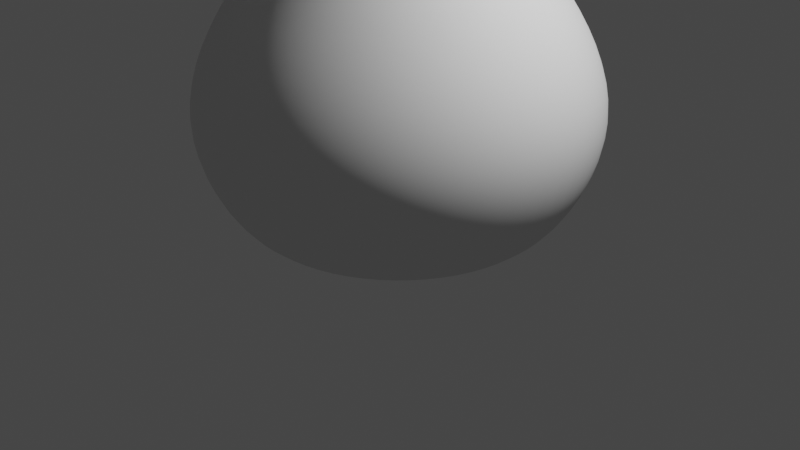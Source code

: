 # Source: mouse.blend  (saved by Blender 2.90.8; exported with 4.5.12 LTS)
import bpy
from mathutils import Matrix  # noqa: F401  (used for matrix-valued properties, if any)

bpy.ops.wm.read_factory_settings(use_empty=True)
scene = bpy.context.scene
scene.name = 'Scene'

# ---- collections
col_collection = bpy.data.collections.new('Collection'); scene.collection.children.link(col_collection)

# ---- world
world_world = bpy.data.worlds.new('World'); scene.world = world_world
world_world.use_nodes = True; world_world.node_tree.nodes.clear()
_N = world_world.node_tree.nodes; _L = world_world.node_tree.links
n0 = _N.new('ShaderNodeOutputWorld'); n0.name = 'World Output'; n0.location = (300, 300)
n1 = _N.new('ShaderNodeBackground'); n1.name = 'Background'; n1.location = (10, 300)
n1.inputs[0].default_value = (0.05088, 0.05088, 0.05088, 1.0)
_L.new(n1.outputs[0], n0.inputs[0])
n0.is_active_output = True
world_world.color = (0.05088, 0.05088, 0.05088)
world_world.use_sun_shadow = False
world_world.sun_shadow_jitter_overblur = 0.0

# ---- cameras
cam_camera = bpy.data.cameras.new('Camera')
cam_camera.clip_end = 100.0
cam_camera.ortho_scale = 7.314

# ---- lights
light_light = bpy.data.lights.new('Light', 'POINT')
light_light.transmission_factor = 0.0
light_light.energy = 1000.0
light_light.shadow_soft_size = 0.1
light_light.shadow_maximum_resolution = 0.006
light_light.use_absolute_resolution = True

# ---- meshes
me_sphere = bpy.data.meshes.new('Sphere')
me_sphere.from_pydata([(0.9239, -0.1464, -0.3536), (-0.7133, -0.2812, -0.7901), (0.9239, -0.2706, -0.2706), (0.9239, -0.3536, -0.1464), (0.7071, -0.6533, -0.2706), (0.3827, -0.8536, -0.3536), (-0.4522, -0.9729, -0.42), (-0.7766, -0.7726, -0.4298), (0.9239, -0.3827, 0.0), (0.7071, -0.7071, 2.384e-07), (-0.7766, -0.8264, -0.1592), (0.9239, -0.3536, 0.1464), (0.7071, -0.6533, 0.2706), (0.9239, -0.2706, 0.2706), (0.7071, -0.5, 0.5), (-0.6318, -0.7437, 0.2909), (0.9239, -0.1464, 0.3536), (0.7071, -0.2706, 0.6533), (-0.6642, -0.2988, 0.5192), (0.7071, -0.2706, -0.6533), (0.7071, -0.5, -0.5), (0.3827, -0.6533, -0.6533), (0.5597, -0.2262, -0.7619), (-0.5597, -0.2262, -0.8557), (0.4851, -0.4091, -0.7247), (0.2758, -0.5238, -0.7624), (-0.02164, -0.6012, -0.783), (-0.297, -0.5601, -0.7944), (-0.4928, -0.4224, -0.8011), (0.2177, -0.09019, -2.114), (-0.2177, -0.09019, -2.114), (0.1667, -0.1667, -2.114), (0.09019, -0.2177, -2.114), (5.811e-07, -0.2357, -2.114), (-0.09019, -0.2177, -2.114), (-0.1666, -0.1667, -2.114), (0.4193, -0.1949, -0.83), (0.1829, -0.07578, -1.163), (0.3011, -0.1353, -0.9008), (0.2146, -0.09173, -1.023), (0.14, -0.14, -1.163), (0.3465, -0.3071, -0.8347), (0.1677, -0.1624, -1.023), (0.2433, -0.2236, -0.9031), (0.2107, -0.3983, -0.8321), (0.07578, -0.1829, -1.163), (0.1432, -0.2906, -0.9018), (0.09385, -0.2118, -1.023), (-0.00366, -0.4465, -0.8317), (9.645e-08, -0.198, -1.163), (-2.189e-08, -0.3191, -0.9009), (2.934e-08, -0.2305, -1.023), (-0.2124, -0.4013, -0.85), (-0.07578, -0.1829, -1.163), (-0.1432, -0.2906, -0.9097), (-0.09385, -0.2118, -1.024), (-0.3465, -0.3071, -0.8759), (-0.14, -0.14, -1.163), (-0.2433, -0.2236, -0.9231), (-0.1677, -0.1624, -1.027), (-0.1829, -0.07578, -1.164), (-0.4193, -0.1949, -0.8879), (-0.2146, -0.09173, -1.031), (-0.3011, -0.1353, -0.931), (0.3827, -0.9239, 2.682e-07), (-0.4522, -1.043, -0.06642), (0.1194, -1.445, 1.446), (-0.3827, -0.6534, 0.6114), (0.3827, -0.6533, 0.6533), (0.3827, -0.8536, 0.3536), (0.3827, -0.3536, 0.8536), (0.0, -0.3827, 0.9239), (-0.6361, -0.5301, 0.4674), (2.98e-08, -0.4448, 1.446), (2.98e-08, -0.5209, 1.063), (-0.01256, -1.084, 0.5176), (0.0, -1.445, 0.4459), (0.0, -1.828, 0.522), (0.0, -2.152, 0.7388), (2.98e-08, -2.369, 1.063), (2.98e-08, -2.445, 1.446), (2.98e-08, -2.369, 1.829), (2.98e-08, -2.152, 2.153), (2.98e-08, -1.828, 2.37), (2.98e-08, -1.445, 2.446), (2.98e-08, -1.062, 2.37), (2.98e-08, -0.7377, 2.153), (2.98e-08, -0.5209, 1.829), (-0.2599, -0.8448, 0.4602), (-0.1596, -0.8925, 0.5411), (-0.1907, -0.8347, 0.5231), (-0.1528, -0.7102, 0.7051), (-0.2661, -0.662, 0.6389), (-0.2011, -0.6808, 0.6682), (0.1375, -0.8668, 0.5504), (0.2342, -0.8021, 0.4872), (0.1715, -0.8065, 0.5378), (0.2661, -0.662, 0.662), (0.1528, -0.7098, 0.7108), (0.2011, -0.6806, 0.681), (0.1424, -0.5498, 0.8634), (0.2347, -0.4872, 0.8015), (0.1734, -0.5376, 0.8051), (-1.89e-09, -0.4752, 0.8501), (0.0005324, -0.533, 0.8963), (0.0002225, -0.518, 0.8446), (-0.2346, -0.4873, 0.7834), (-0.1401, -0.5509, 0.8597), (-0.1725, -0.538, 0.7964), (-0.02287, -0.8893, 0.4671), (-0.01543, -0.9217, 0.5281), (-0.01605, -0.8718, 0.5125), (-0.08788, -0.6252, 1.446), (-0.1194, -0.5931, 1.446), (-0.1194, -0.6579, 1.12), (-0.08788, -0.6876, 1.132), (-0.1194, -0.8426, 0.8437), (-0.08788, -0.8653, 0.8664), (-0.1197, -1.119, 0.6589), (-0.08788, -1.131, 0.6887), (-0.1194, -1.445, 0.5942), (-0.08788, -1.445, 0.6263), (-0.1194, -1.771, 0.659), (-0.08788, -1.758, 0.6887), (-0.1194, -2.047, 0.8437), (-0.08788, -2.024, 0.8664), (-0.1194, -2.232, 1.12), (-0.08788, -2.202, 1.132), (-0.1194, -2.297, 1.446), (-0.08788, -2.264, 1.446), (-0.1194, -2.232, 1.772), (-0.08788, -2.202, 1.76), (-0.1194, -2.047, 2.048), (-0.08788, -2.024, 2.025), (-0.1194, -1.771, 2.233), (-0.08788, -1.758, 2.203), (-0.1194, -1.445, 2.298), (-0.08788, -1.445, 2.266), (-0.1194, -1.119, 2.233), (-0.08788, -1.131, 2.203), (-0.1194, -0.8426, 2.048), (-0.08788, -0.8653, 2.025), (-0.1194, -0.6579, 1.772), (-0.08788, -0.6876, 1.76), (-0.1194, -0.477, 1.446), (-0.08788, -0.4448, 1.446), (-0.1077, -0.5291, 0.984), (-0.1194, -0.5506, 1.076), (0.1194, -0.5506, 1.076), (0.131, -0.5432, 0.9909), (0.08788, -0.4448, 1.446), (0.1194, -0.477, 1.446), (-0.1311, -0.743, 0.7434), (-0.1222, -0.7907, 0.7918), (0.1223, -0.8021, 0.803), (0.1298, -0.751, 0.7504), (-0.1486, -1.02, 0.5381), (-0.1315, -1.095, 0.5475), (0.1174, -1.078, 0.551), (0.1012, -0.9939, 0.5277), (-0.08788, -1.445, 0.4459), (-0.1194, -1.445, 0.4781), (0.1194, -1.445, 0.4781), (0.08788, -1.445, 0.4459), (-0.08788, -1.828, 0.522), (-0.1194, -1.815, 0.5517), (0.1194, -1.815, 0.5517), (0.08788, -1.828, 0.522), (-0.08788, -2.152, 0.7388), (-0.1194, -2.129, 0.7615), (0.1194, -2.129, 0.7615), (0.08788, -2.152, 0.7388), (-0.08788, -2.369, 1.063), (-0.1194, -2.339, 1.076), (0.1194, -2.339, 1.076), (0.08788, -2.369, 1.063), (-0.08788, -2.445, 1.446), (-0.1194, -2.413, 1.446), (0.1194, -2.413, 1.446), (0.08788, -2.445, 1.446), (-0.08788, -2.369, 1.829), (-0.1194, -2.339, 1.816), (0.1194, -2.339, 1.816), (0.08788, -2.369, 1.829), (-0.08788, -2.152, 2.153), (-0.1194, -2.129, 2.13), (0.1194, -2.129, 2.13), (0.08788, -2.152, 2.153), (-0.08788, -1.828, 2.37), (-0.1194, -1.815, 2.34), (0.1194, -1.815, 2.34), (0.08788, -1.828, 2.37), (-0.08788, -1.445, 2.446), (-0.1194, -1.445, 2.414), (0.1194, -1.445, 2.414), (0.08788, -1.445, 2.446), (-0.08788, -1.062, 2.37), (-0.1194, -1.074, 2.34), (0.1194, -1.074, 2.34), (0.08788, -1.062, 2.37), (-0.08788, -0.7377, 2.153), (-0.1194, -0.7604, 2.13), (0.1194, -0.7604, 2.13), (0.08788, -0.7377, 2.153), (-0.08788, -0.5209, 1.829), (-0.1194, -0.5506, 1.816), (0.1194, -0.5506, 1.816), (0.08788, -0.5209, 1.829), (0.01592, -0.6252, 1.446), (0.01592, -0.6876, 1.132), (0.01592, -0.8653, 0.8664), (0.01592, -1.131, 0.6887), (0.01592, -1.445, 0.6263), (0.01592, -1.758, 0.6887), (0.01592, -2.024, 0.8664), (0.01592, -2.202, 1.132), (0.01592, -2.264, 1.446), (0.01592, -2.202, 1.76), (0.04744, -1.445, 1.446), (0.01592, -2.024, 2.025), (0.01592, -1.758, 2.203), (0.01592, -1.445, 2.266), (0.01592, -1.131, 2.203), (0.01592, -0.8653, 2.025), (0.01592, -0.6876, 1.76), (0.04744, -0.7173, 1.145), (0.04744, -0.6574, 1.446), (0.04744, -0.888, 0.8891), (0.04744, -1.143, 0.7184), (0.04744, -1.445, 0.6585), (0.04744, -1.746, 0.7184), (0.04744, -2.002, 0.8891), (0.04744, -2.172, 1.145), (0.04744, -2.232, 1.446), (0.04744, -2.172, 1.747), (0.04744, -2.002, 2.003), (0.04744, -1.746, 2.173), (0.04744, -1.445, 2.233), (0.04744, -1.143, 2.173), (0.04744, -0.888, 2.003), (0.04744, -0.7173, 1.747), (-1.038, -0.1772, -0.549), (-1.075, -0.448, -0.355), (-1.075, -0.4768, -0.2085), (-1.042, -0.3081, 0.07372), (-0.7797, -0.3815, 0.3815), (-0.04454, -0.7836, -0.7228), (-0.4377, -0.7478, -0.7146), (-0.7621, -0.5944, -0.6541), (-1.064, -0.3468, -0.4754), (-0.05502, -1.018, -0.4021), (-0.05501, -1.094, -0.01944), (-0.6469, -0.6498, 0.2785), (-0.7408, -0.7283, 0.09576), (-0.7906, -0.5011, 0.1927), (-0.04014, -0.9928, 0.3685), (-1.108, -0.1409, -0.4773), (-1.121, -0.2638, -0.4158), (-1.13, -0.3447, -0.3192), (-1.131, -0.3692, -0.2019), (-1.123, -0.3338, -0.08203), (-1.11, -0.2442, 0.02201), (-1.098, -0.1249, 0.09249), (-0.4376, -0.9478, 0.2923), (-0.7229, -0.7841, 0.02106), (-1.068, -0.4357, -0.05961), (-0.95, -0.3417, 0.1673), (-0.4625, -0.6424, 0.5317), (-0.3827, -0.3536, 0.8117), (-0.6746, -0.1584, 0.555), (-1.022, -0.1496, 0.1637), (-0.5712, -0.8014, 0.2817), (-0.721, -0.6002, 0.1965), (-0.9428, -0.4774, 0.0769), (-0.8149, -0.4105, 0.2693), (-0.6118, -0.6207, 0.3908), (-0.4693, -0.426, 0.6755), (-0.7057, -0.431, 0.4636), (-0.8504, -0.2619, 0.3405), (-0.7621, -0.6509, 0.1856), (-0.8932, -0.4927, 0.1671), (-0.9144, -0.3925, 0.2646), (-0.5837, -0.6758, 0.4674), (-0.7315, -0.4318, 0.5347), (-0.6105, -0.5555, 0.582), (-0.8756, -0.3476, 0.3936), (-0.5625, -0.3562, 0.2946), (-0.6204, -0.3175, 0.2946), (-0.7571, -0.3175, 0.2946), (-0.8537, -0.4141, 0.2946), (-0.5238, -0.4193, 0.2684), (-0.5625, -0.3658, 0.2463), (-0.6204, -0.33, 0.2315), (-0.6888, -0.3175, 0.2263), (-0.7571, -0.33, 0.2315), (-0.815, -0.3658, 0.2463), (-0.8537, -0.4193, 0.2684), (-0.5238, -0.4341, 0.2463), (-0.5625, -0.3932, 0.2053), (-0.6204, -0.3658, 0.178), (-0.6888, -0.3562, 0.1683), (-0.7571, -0.3658, 0.178), (-0.815, -0.3932, 0.2053), (-0.8537, -0.4341, 0.2463), (-0.5238, -0.4563, 0.2315), (-0.5625, -0.4341, 0.178), (-0.6204, -0.4193, 0.1422), (-0.6888, -0.4141, 0.1296), (-0.7571, -0.4193, 0.1422), (-0.815, -0.4341, 0.178), (-0.8537, -0.4563, 0.2315), (-0.5238, -0.4824, 0.2263), (-0.5625, -0.4824, 0.1683), (-0.6204, -0.4824, 0.1296), (-0.6888, -0.4824, 0.116), (-0.7571, -0.4824, 0.1296), (-0.815, -0.4824, 0.1683), (-0.8537, -0.4824, 0.2263), (-0.5238, -0.5086, 0.2315), (-0.5625, -0.5307, 0.178), (-0.6204, -0.5456, 0.1422), (-0.6888, -0.5508, 0.1296), (-0.7571, -0.5456, 0.1422), (-0.815, -0.5307, 0.178), (-0.8537, -0.5086, 0.2315), (-0.5238, -0.5307, 0.2463), (-0.5625, -0.5717, 0.2053), (-0.6204, -0.5991, 0.178), (-0.6888, -0.6087, 0.1683), (-0.7571, -0.5991, 0.178), (-0.815, -0.5717, 0.2053), (-0.8537, -0.5307, 0.2463), (-0.5238, -0.5456, 0.2684), (-0.5625, -0.5991, 0.2463), (-0.6204, -0.6348, 0.2315), (-0.6888, -0.6474, 0.2263), (-0.7571, -0.6348, 0.2315), (-0.815, -0.5991, 0.2463), (-0.8537, -0.5456, 0.2684), (-0.5238, -0.5508, 0.2946), (-0.5625, -0.6087, 0.2946), (-0.6204, -0.6474, 0.2946), (-0.6888, -0.661, 0.2946), (-0.7571, -0.6474, 0.2946), (-0.815, -0.6087, 0.2946), (-0.8537, -0.5508, 0.2946), (-0.5238, -0.5456, 0.3207), (-0.5625, -0.5991, 0.3429), (-0.6204, -0.6348, 0.3577), (-0.6888, -0.6474, 0.3629), (-0.7571, -0.6348, 0.3577), (-0.815, -0.5991, 0.3429), (-0.8537, -0.5456, 0.3207), (-0.5238, -0.5307, 0.3429), (-0.5625, -0.5717, 0.3839), (-0.6204, -0.5991, 0.4112), (-0.6888, -0.6087, 0.4208), (-0.7571, -0.5991, 0.4112), (-0.815, -0.5717, 0.3839), (-0.8537, -0.5307, 0.3429), (-0.5238, -0.5086, 0.3577), (-0.5625, -0.5307, 0.4112), (-0.6204, -0.5456, 0.447), (-0.6888, -0.5508, 0.4595), (-0.7571, -0.5456, 0.447), (-0.815, -0.5307, 0.4112), (-0.8537, -0.5086, 0.3577), (-0.5238, -0.4824, 0.3629), (-0.5625, -0.4824, 0.4208), (-0.6204, -0.4824, 0.4595), (-0.6888, -0.4824, 0.4731), (-0.7571, -0.4824, 0.4595), (-0.815, -0.4824, 0.4208), (-0.8537, -0.4824, 0.3629), (-0.5238, -0.4563, 0.3577), (-0.5625, -0.4341, 0.4112), (-0.6204, -0.4193, 0.447), (-0.6888, -0.4141, 0.4595), (-0.7571, -0.4193, 0.447), (-0.815, -0.4341, 0.4112), (-0.8537, -0.4563, 0.3577), (-0.5238, -0.4341, 0.3429), (-0.5625, -0.3932, 0.3839), (-0.6204, -0.3658, 0.4112), (-0.6888, -0.3562, 0.4208), (-0.7571, -0.3658, 0.4112), (-0.815, -0.3932, 0.3839), (-0.8537, -0.4341, 0.3429), (-0.5238, -0.4193, 0.3207), (-0.5625, -0.3658, 0.3429), (-0.6204, -0.33, 0.3577), (-0.6888, -0.3175, 0.3629), (-0.7571, -0.33, 0.3577), (-0.815, -0.3658, 0.3429), (-0.8537, -0.4193, 0.3207), (-0.5102, -0.4824, 0.2946), (-0.5238, -0.4141, 0.2946), (-0.6888, -0.3039, 0.2946), (-0.815, -0.3562, 0.2946), (-0.8673, -0.4824, 0.2946), (-1.181, -0.09172, -0.3917), (-1.189, -0.1776, -0.348), (-1.193, -0.2309, -0.2786), (-1.193, -0.2477, -0.1953), (-1.191, -0.2271, -0.1113), (-1.182, -0.1645, -0.03797), (-1.176, -0.08322, 0.01093), (-1.244, -0.08232, -0.2854), (-1.282, -0.06125, -0.2671), (-1.261, -0.07859, -0.2792), (-1.274, -0.07088, -0.2733), (-1.251, -0.09892, -0.2633), (-1.291, -0.07534, -0.2531), (-1.27, -0.09557, -0.2654), (-1.284, -0.08694, -0.2617), (-1.251, -0.1332, -0.2346), (-1.27, -0.1308, -0.236), (-1.284, -0.1205, -0.2339), (-1.245, -0.1985, -0.1948), (-1.293, -0.1251, -0.1828), (-1.264, -0.1981, -0.1952), (-1.279, -0.1854, -0.1951), (-1.245, -0.1837, -0.1342), (-1.294, -0.1237, -0.1377), (-1.263, -0.183, -0.1329), (-1.278, -0.1712, -0.1355), (-1.238, -0.1363, -0.07862), (-1.256, -0.1342, -0.07577), (-1.271, -0.1247, -0.08077), (-1.233, -0.0733, -0.04074), (-1.275, -0.05483, -0.05879), (-1.251, -0.06951, -0.03682), (-1.266, -0.06275, -0.04343), (-1.205, -0.08463, -0.3287), (-1.227, -0.084, -0.2923), (-1.217, -0.08427, -0.3054), (-1.223, -0.1007, -0.2579), (-1.227, -0.09926, -0.257), (-1.225, -0.09969, -0.2569), (-1.224, -0.1326, -0.2312), (-1.227, -0.1308, -0.2307), (-1.225, -0.1312, -0.2306), (-1.218, -0.193, -0.194), (-1.222, -0.191, -0.194), (-1.22, -0.1912, -0.194), (-1.217, -0.1791, -0.1373), (-1.221, -0.1773, -0.1382), (-1.219, -0.1775, -0.1382), (-1.211, -0.1349, -0.08561), (-1.215, -0.1336, -0.08705), (-1.213, -0.1339, -0.08708), (-1.206, -0.07634, -0.05046), (-1.211, -0.07568, -0.05219), (-1.208, -0.07599, -0.05229), (-1.297, -0.0163, -0.1862), (-1.286, -0.1639, -0.1945), (-1.291, -0.1052, -0.2287), (-1.285, -0.1517, -0.1413), (-1.279, -0.1102, -0.09226), (-1.297, -0.01487, -0.1411), (-1.294, -0.09424, -0.2156), (-1.295, -0.09078, -0.1068), (-1.296, -0.04572, -0.1082), (-1.296, -0.04918, -0.2171), (-1.233, -0.06807, -0.1619), (-1.232, -0.111, -0.1781), (-1.233, -0.08697, -0.2037), (-1.232, -0.1099, -0.143), (-1.233, -0.08428, -0.1189), (-1.234, -0.04917, -0.12), (-1.234, -0.05186, -0.2048), (-1.235, -0.02513, -0.1457), (-1.235, -0.02625, -0.1808), (-1.294, -0.05301, -0.2068), (-1.293, -0.08964, -0.2056), (-1.293, -0.08683, -0.1171), (-1.294, -0.0502, -0.1183), (-1.292, -0.1147, -0.1789), (-1.292, -0.1136, -0.1422), (-1.295, -0.02512, -0.145), (-1.295, -0.02629, -0.1817), (5.946e-07, 0.0, -6.487), (0.9239, 0.0, -0.3827), (-0.7071, 0.0, -0.8417), (0.9239, 0.0, 0.3827), (0.7071, 0.0, 0.7071), (0.3827, 0.0, 0.9239), (0.0, 0.0, 1.0), (-0.3827, 0.0, 0.882), (-0.7071, 0.0, 0.5725), (1.0, 0.0, 0.0), (0.7071, 0.0, -0.7071), (-0.5801, 0.0, -0.8762), (0.5801, 0.0, -0.7741), (-0.2357, 0.0, -2.114), (0.2357, 0.0, -2.114), (0.4565, 0.0, -0.8251), (0.198, 0.0, -1.163), (0.3272, 0.0, -0.8983), (0.2326, 0.0, -1.022), (-0.198, 0.0, -1.164), (-0.4565, 0.0, -0.8958), (-0.2326, 0.0, -1.033), (-0.3272, 0.0, -0.9352), (-1.021, 0.0, -0.5721), (-1.02, 0.0, 0.1935), (-1.099, 0.0, -0.4952), (-1.096, 0.0, 0.1148), (-0.5625, 0.3562, 0.2946), (-0.6204, 0.3175, 0.2946), (-0.7571, 0.3175, 0.2946), (-0.8537, 0.4141, 0.2946), (-0.5238, 0.4193, 0.2684), (-0.5625, 0.3658, 0.2463), (-0.6204, 0.33, 0.2315), (-0.6888, 0.3175, 0.2263), (-0.7571, 0.33, 0.2315), (-0.815, 0.3658, 0.2463), (-0.8537, 0.4193, 0.2684), (-0.5238, 0.4341, 0.2463), (-0.5625, 0.3932, 0.2053), (-0.6204, 0.3658, 0.178), (-0.6888, 0.3562, 0.1683), (-0.7571, 0.3658, 0.178), (-0.815, 0.3932, 0.2053), (-0.8537, 0.4341, 0.2463), (-0.5238, 0.4563, 0.2315), (-0.5625, 0.4341, 0.178), (-0.6204, 0.4193, 0.1422), (-0.6888, 0.4141, 0.1296), (-0.7571, 0.4193, 0.1422), (-0.815, 0.4341, 0.178), (-0.8537, 0.4563, 0.2315), (-0.5238, 0.4824, 0.2263), (-0.5625, 0.4824, 0.1683), (-0.6204, 0.4824, 0.1296), (-0.6888, 0.4824, 0.116), (-0.7571, 0.4824, 0.1296), (-0.815, 0.4824, 0.1683), (-0.8537, 0.4824, 0.2263), (-0.5238, 0.5086, 0.2315), (-0.5625, 0.5307, 0.178), (-0.6204, 0.5456, 0.1422), (-0.6888, 0.5508, 0.1296), (-0.7571, 0.5456, 0.1422), (-0.815, 0.5307, 0.178), (-0.8537, 0.5086, 0.2315), (-0.5238, 0.5307, 0.2463), (-0.5625, 0.5717, 0.2053), (-0.6204, 0.5991, 0.178), (-0.6888, 0.6087, 0.1683), (-0.7571, 0.5991, 0.178), (-0.815, 0.5717, 0.2053), (-0.8537, 0.5307, 0.2463), (-0.5238, 0.5456, 0.2684), (-0.5625, 0.5991, 0.2463), (-0.6204, 0.6348, 0.2315), (-0.6888, 0.6474, 0.2263), (-0.7571, 0.6348, 0.2315), (-0.815, 0.5991, 0.2463), (-0.8537, 0.5456, 0.2684), (-0.5238, 0.5508, 0.2946), (-0.5625, 0.6087, 0.2946), (-0.6204, 0.6474, 0.2946), (-0.6888, 0.661, 0.2946), (-0.7571, 0.6474, 0.2946), (-0.815, 0.6087, 0.2946), (-0.8537, 0.5508, 0.2946), (-0.5238, 0.5456, 0.3207), (-0.5625, 0.5991, 0.3429), (-0.6204, 0.6348, 0.3577), (-0.6888, 0.6474, 0.3629), (-0.7571, 0.6348, 0.3577), (-0.815, 0.5991, 0.3429), (-0.8537, 0.5456, 0.3207), (-0.5238, 0.5307, 0.3429), (-0.5625, 0.5717, 0.3839), (-0.6204, 0.5991, 0.4112), (-0.6888, 0.6087, 0.4208), (-0.7571, 0.5991, 0.4112), (-0.815, 0.5717, 0.3839), (-0.8537, 0.5307, 0.3429), (-0.5238, 0.5086, 0.3577), (-0.5625, 0.5307, 0.4112), (-0.6204, 0.5456, 0.447), (-0.6888, 0.5508, 0.4595), (-0.7571, 0.5456, 0.447), (-0.815, 0.5307, 0.4112), (-0.8537, 0.5086, 0.3577), (-0.5238, 0.4824, 0.3629), (-0.5625, 0.4824, 0.4208), (-0.6204, 0.4824, 0.4595), (-0.6888, 0.4824, 0.4731), (-0.7571, 0.4824, 0.4595), (-0.815, 0.4824, 0.4208), (-0.8537, 0.4824, 0.3629), (-0.5238, 0.4563, 0.3577), (-0.5625, 0.4341, 0.4112), (-0.6204, 0.4193, 0.447), (-0.6888, 0.4141, 0.4595), (-0.7571, 0.4193, 0.447), (-0.815, 0.4341, 0.4112), (-0.8537, 0.4563, 0.3577), (-0.5238, 0.4341, 0.3429), (-0.5625, 0.3932, 0.3839), (-0.6204, 0.3658, 0.4112), (-0.6888, 0.3562, 0.4208), (-0.7571, 0.3658, 0.4112), (-0.815, 0.3932, 0.3839), (-0.8537, 0.4341, 0.3429), (-0.5238, 0.4193, 0.3207), (-0.5625, 0.3658, 0.3429), (-0.6204, 0.33, 0.3577), (-0.6888, 0.3175, 0.3629), (-0.7571, 0.33, 0.3577), (-0.815, 0.3658, 0.3429), (-0.8537, 0.4193, 0.3207), (-0.5102, 0.4824, 0.2946), (-0.5238, 0.4141, 0.2946), (-0.6888, 0.3039, 0.2946), (-0.815, 0.3562, 0.2946), (-0.8673, 0.4824, 0.2946), (-1.175, 0.0, -0.4063), (-1.175, 0.0, 0.02725), (-1.241, 0.0, -0.2966), (-1.281, 0.0, -0.272), (-1.257, 0.0, -0.2866), (-1.271, 0.0, -0.2794), (-1.274, 0.0, -0.048), (-1.233, 0.0, -0.02853), (-1.266, 0.0, -0.03139), (-1.251, 0.0, -0.02427), (-1.199, 0.0, -0.3534), (-1.224, 0.0, -0.3103), (-1.212, 0.0, -0.3277), (-1.21, 0.0, -0.04097), (-1.206, 0.0, -0.03911), (-1.208, 0.0, -0.04108), (-1.291, 0.0, -0.1387), (-1.289, 0.0, -0.2563), (-1.285, 0.0, -0.09269), (-1.291, 0.0, -0.2164), (-1.291, 0.0, -0.1827), (0.2034, -0.491, -6.487), (0.3847, -0.9288, -6.487), (0.5806, -1.402, -6.476), (0.7375, -1.78, -5.909), (0.8017, -1.935, -5.277), (0.7375, -1.78, -4.644), (0.5806, -1.402, -4.011), (0.3847, -0.9288, -3.379), (0.2034, -0.491, -2.746), (5.671e-07, -0.5314, -2.746), (5.446e-07, -1.005, -3.379), (5.203e-07, -1.517, -4.011), (5.008e-07, -1.927, -4.644), (4.929e-07, -2.095, -5.277), (5.008e-07, -1.927, -5.909), (5.203e-07, -1.517, -6.476), (5.446e-07, -1.005, -6.487), (5.671e-07, -0.5314, -6.487), (-0.491, -0.2034, -6.487), (-0.9288, -0.3847, -6.487), (-1.402, -0.5806, -6.476), (-1.78, -0.7375, -5.909), (-1.935, -0.8017, -5.277), (-1.78, -0.7375, -4.644), (-1.402, -0.5806, -4.011), (-0.9288, -0.3847, -3.379), (-0.491, -0.2034, -2.746), (-0.5314, 0.0, -2.746), (-1.005, 0.0, -3.379), (-1.517, 0.0, -4.011), (-1.927, 0.0, -4.644), (-2.095, 0.0, -5.277), (-1.927, 0.0, -5.909), (-1.517, 0.0, -6.476), (-1.005, 0.0, -6.487), (-0.5314, 0.0, -6.487), (-0.3758, -0.3758, -6.487), (-0.7109, -0.7109, -6.487), (-1.073, -1.073, -6.476), (-1.363, -1.363, -5.909), (-1.481, -1.481, -5.277), (-1.363, -1.363, -4.644), (-1.073, -1.073, -4.011), (-0.7109, -0.7109, -3.379), (-0.3758, -0.3758, -2.746), (-0.2034, -0.491, -2.746), (-0.3847, -0.9288, -3.379), (-0.5806, -1.402, -4.011), (-0.7375, -1.78, -4.644), (-0.8017, -1.935, -5.277), (-0.7375, -1.78, -5.909), (-0.5806, -1.402, -6.476), (-0.3847, -0.9288, -6.487), (-0.2034, -0.491, -6.487), (0.3758, -0.3758, -6.487), (0.7109, -0.7109, -6.487), (1.073, -1.073, -6.476), (1.363, -1.363, -5.909), (1.481, -1.481, -5.277), (1.363, -1.363, -4.644), (1.073, -1.073, -4.011), (0.7109, -0.7109, -3.379), (0.3758, -0.3758, -2.746), (0.5314, 0.0, -6.487), (1.005, 0.0, -6.487), (1.517, 0.0, -6.476), (1.927, 0.0, -5.909), (2.095, 0.0, -5.277), (1.927, 0.0, -4.644), (1.517, 0.0, -4.011), (1.005, 0.0, -3.379), (0.5314, 0.0, -2.746), (0.491, -0.2034, -2.746), (0.9288, -0.3847, -3.379), (1.402, -0.5806, -4.011), (1.78, -0.7375, -4.644), (1.935, -0.8017, -5.277), (1.78, -0.7375, -5.909), (1.402, -0.5806, -6.476), (0.9288, -0.3847, -6.487), (0.491, -0.2034, -6.487), (0.2177, -0.09019, -6.487), (0.2357, 0.0, -6.487), (-0.2357, 0.0, -6.487), (-0.2177, -0.09019, -6.487), (0.1667, -0.1667, -6.487), (0.09019, -0.2177, -6.487), (5.811e-07, -0.2357, -6.487), (-0.09019, -0.2177, -6.487), (-0.1666, -0.1667, -6.487), (0.1194, -0.6876, 1.132), (0.1194, -0.6252, 1.446), (0.1194, -0.8653, 0.8664), (0.1194, -1.131, 0.6887), (0.1194, -1.445, 0.6263), (0.1194, -1.758, 0.6887), (0.1194, -2.024, 0.8664), (0.1194, -2.202, 1.132), (0.1194, -2.264, 1.446), (0.1194, -2.202, 1.76), (0.1194, -2.024, 2.025), (0.1194, -1.758, 2.203), (0.1194, -1.445, 2.266), (0.1194, -1.131, 2.203), (0.1194, -0.8653, 2.025), (0.1194, -0.6876, 1.76), (0.04744, -0.8257, 1.189), (0.04744, -0.7747, 1.446), (0.04744, -0.971, 0.9721), (0.04744, -1.188, 0.8268), (0.04744, -1.445, 0.7758), (0.04744, -1.701, 0.8268), (0.04744, -1.919, 0.9721), (0.04744, -2.064, 1.189), (0.04744, -2.115, 1.446), (0.04744, -2.064, 1.702), (0.04744, -1.919, 1.92), (0.04744, -1.701, 2.065), (0.04744, -1.445, 2.116), (0.04744, -1.188, 2.065), (0.04744, -0.971, 1.92), (0.04744, -0.8257, 1.702), (0.1468, -0.3544, -2.43), (-0.3544, -0.1468, -2.43), (-0.2712, -0.2712, -2.43), (0.2712, -0.2712, -2.43), (0.3836, 0.0, -2.43), (5.741e-07, -0.3836, -2.43), (-0.3836, 0.0, -2.43), (-0.1468, -0.3544, -2.43), (0.3544, -0.1468, -2.43), (-0.5044, -0.8746, 0.287), (-0.7319, -0.7562, 0.05841), (-1.005, -0.4566, 0.008645), (-0.9958, -0.3249, 0.1205), (-0.4226, -0.6479, 0.5716), (-0.6694, -0.2286, 0.5371), (-0.426, -0.3898, 0.7436), (-0.936, -0.2057, 0.2521)], [], [(491, 482, 0, 19), (504, 483, 1, 241), (482, 490, 0), (256, 506, 504, 241), (241, 1, 248, 249), (0, 490, 2), (257, 256, 241, 249), (19, 0, 2, 20), (21, 20, 4, 5), (2, 490, 3), (258, 257, 249, 242), (246, 21, 5, 250), (20, 2, 3, 4), (249, 248, 7, 242), (7, 248, 247, 6), (259, 258, 242, 243), (7, 6, 65, 10), (250, 5, 64, 251), (4, 3, 8, 9), (6, 250, 251, 65), (65, 263, 264, 10), (5, 4, 9, 64), (3, 490, 8), (9, 8, 11, 12), (10, 264, 265, 243), (65, 251, 255, 263), (64, 9, 12, 69), (8, 490, 11), (260, 259, 243, 265), (245, 277, 283, 285), (69, 12, 14, 68), (11, 490, 13), (261, 260, 265, 244), (274, 245, 285, 281), (12, 11, 13, 14), (13, 490, 16), (262, 261, 244, 270), (72, 275, 282, 284), (14, 13, 16, 17), (272, 252, 275, 72, 277, 245, 274, 254), (68, 14, 17, 70), (269, 268, 488, 489), (71, 70, 486, 487), (17, 16, 484, 485), (270, 269, 489, 505), (268, 71, 487, 488), (70, 17, 485, 486), (16, 490, 484), (507, 262, 270, 505), (22, 493, 491, 19), (492, 23, 1, 483), (25, 24, 20, 21), (26, 25, 21, 246), (27, 26, 246, 247), (28, 27, 247, 248), (23, 28, 248, 1), (24, 22, 19, 20), (60, 500, 494, 30), (497, 37, 29, 495), (37, 40, 31, 29), (45, 49, 33, 32), (49, 53, 34, 33), (53, 57, 35, 34), (57, 60, 30, 35), (40, 45, 32, 31), (52, 48, 26, 27), (56, 52, 27, 28), (61, 56, 28, 23), (41, 36, 22, 24), (36, 496, 493, 22), (501, 61, 23, 492), (44, 41, 24, 25), (48, 44, 25, 26), (37, 497, 499, 39), (39, 499, 498, 38), (38, 498, 496, 36), (500, 60, 62, 502), (502, 62, 63, 503), (503, 63, 61, 501), (41, 44, 46, 43), (43, 46, 47, 42), (42, 47, 45, 40), (44, 48, 50, 46), (46, 50, 51, 47), (47, 51, 49, 45), (48, 52, 54, 50), (50, 54, 55, 51), (51, 55, 53, 49), (52, 56, 58, 54), (54, 58, 59, 55), (55, 59, 57, 53), (60, 57, 59, 62), (62, 59, 58, 63), (63, 58, 56, 61), (36, 41, 43, 38), (38, 43, 42, 39), (39, 42, 40, 37), (255, 251, 64, 69), (100, 104, 74, 149), (110, 94, 159, 75), (164, 77, 78, 168), (168, 78, 79, 172), (172, 79, 80, 176), (176, 80, 81, 180), (180, 81, 82, 184), (184, 82, 83, 188), (188, 83, 84, 192), (192, 84, 85, 196), (196, 85, 86, 200), (200, 86, 87, 204), (748, 734, 151, 206), (113, 142, 205, 144), (736, 737, 162, 158), (160, 76, 77, 164), (107, 91, 152, 146), (156, 75, 76, 160), (733, 735, 154, 148), (734, 733, 148, 151), (97, 95, 69, 68), (104, 107, 146, 74), (747, 748, 206, 202), (746, 747, 202, 198), (745, 746, 198, 194), (744, 745, 194, 190), (743, 744, 190, 186), (742, 743, 186, 182), (741, 742, 182, 178), (740, 741, 178, 174), (739, 740, 174, 170), (738, 739, 170, 166), (737, 738, 166, 162), (89, 110, 75, 156), (204, 87, 73, 145), (92, 106, 268, 67), (88, 92, 67, 263), (109, 88, 263, 255), (73, 150, 149, 74), (95, 109, 255, 69), (101, 97, 68, 70), (103, 101, 70, 71), (106, 103, 71, 268), (92, 88, 90, 93), (93, 90, 89, 91), (98, 94, 96, 99), (99, 96, 95, 97), (101, 103, 105, 102), (102, 105, 104, 100), (103, 106, 108, 105), (105, 108, 107, 104), (91, 107, 108, 93), (93, 108, 106, 92), (97, 101, 102, 99), (99, 102, 100, 98), (110, 89, 90, 111), (111, 90, 88, 109), (94, 110, 111, 96), (96, 111, 109, 95), (735, 736, 158, 154), (143, 112, 208, 224), (98, 100, 149, 155), (117, 119, 211, 210), (87, 207, 150, 73), (119, 121, 212, 211), (94, 98, 155, 159), (121, 123, 213, 212), (75, 159, 163, 76), (123, 125, 214, 213), (76, 163, 167, 77), (125, 127, 215, 214), (77, 167, 171, 78), (127, 129, 216, 215), (78, 171, 175, 79), (129, 131, 217, 216), (79, 175, 179, 80), (131, 133, 219, 217), (80, 179, 183, 81), (133, 135, 220, 219), (81, 183, 187, 82), (135, 137, 221, 220), (82, 187, 191, 83), (137, 139, 222, 221), (83, 191, 195, 84), (139, 141, 223, 222), (84, 195, 199, 85), (141, 143, 224, 223), (85, 199, 203, 86), (145, 73, 74, 146), (86, 203, 207, 87), (115, 117, 210, 209), (91, 89, 156, 152), (112, 115, 209, 208), (122, 120, 161, 165), (130, 128, 177, 181), (138, 136, 193, 197), (116, 114, 147, 153), (124, 122, 165, 169), (132, 130, 181, 185), (140, 138, 197, 201), (118, 116, 153, 157), (126, 124, 169, 173), (134, 132, 185, 189), (142, 140, 201, 205), (120, 118, 157, 161), (128, 126, 173, 177), (136, 134, 189, 193), (145, 146, 147, 144), (149, 150, 151, 148), (146, 152, 153, 147), (155, 149, 148, 154), (152, 156, 157, 153), (159, 155, 154, 158), (156, 160, 161, 157), (163, 159, 158, 162), (160, 164, 165, 161), (167, 163, 162, 166), (164, 168, 169, 165), (171, 167, 166, 170), (168, 172, 173, 169), (175, 171, 170, 174), (172, 176, 177, 173), (179, 175, 174, 178), (176, 180, 181, 177), (183, 179, 178, 182), (180, 184, 185, 181), (187, 183, 182, 186), (184, 188, 189, 185), (191, 187, 186, 190), (188, 192, 193, 189), (195, 191, 190, 194), (192, 196, 197, 193), (199, 195, 194, 198), (196, 200, 201, 197), (203, 199, 198, 202), (200, 204, 205, 201), (207, 203, 202, 206), (204, 145, 144, 205), (150, 207, 206, 151), (113, 114, 115, 112), (114, 116, 117, 115), (116, 118, 119, 117), (118, 120, 121, 119), (120, 122, 123, 121), (122, 124, 125, 123), (124, 126, 127, 125), (126, 128, 129, 127), (128, 130, 131, 129), (130, 132, 133, 131), (132, 134, 135, 133), (134, 136, 137, 135), (136, 138, 139, 137), (138, 140, 141, 139), (140, 142, 143, 141), (142, 113, 112, 143), (208, 209, 225, 226), (209, 210, 227, 225), (210, 211, 228, 227), (211, 212, 229, 228), (212, 213, 230, 229), (213, 214, 231, 230), (214, 215, 232, 231), (215, 216, 233, 232), (216, 217, 234, 233), (217, 219, 235, 234), (219, 220, 236, 235), (220, 221, 237, 236), (221, 222, 238, 237), (222, 223, 239, 238), (223, 224, 240, 239), (224, 208, 226, 240), (114, 113, 144, 147), (749, 750, 226, 225), (751, 749, 225, 227), (752, 751, 227, 228), (753, 752, 228, 229), (754, 753, 229, 230), (755, 754, 230, 231), (756, 755, 231, 232), (757, 756, 232, 233), (758, 757, 233, 234), (759, 758, 234, 235), (760, 759, 235, 236), (761, 760, 236, 237), (762, 761, 237, 238), (763, 762, 238, 239), (764, 763, 239, 240), (750, 764, 240, 226), (446, 449, 426, 422), (440, 443, 418, 415), (6, 247, 246, 250), (10, 243, 242, 7), (400, 622, 506, 256), (401, 400, 256, 257), (257, 258, 402, 401), (258, 259, 403, 402), (404, 403, 259, 260), (405, 404, 260, 261), (261, 262, 406, 405), (623, 406, 262, 507), (473, 480, 454, 463), (774, 775, 264, 263), (775, 776, 265, 264), (776, 777, 244, 265), (778, 774, 263, 67), (779, 780, 268, 269), (781, 779, 269, 270), (777, 781, 270, 244), (780, 778, 67, 268), (15, 279, 253, 271), (279, 280, 273, 253), (280, 281, 266, 273), (282, 15, 271, 267), (283, 284, 276, 18), (285, 283, 18, 278), (281, 285, 278, 266), (284, 282, 267, 276), (277, 72, 284, 283), (275, 252, 15, 282), (254, 274, 281, 280), (272, 254, 280, 279), (252, 272, 279, 15), (289, 398, 295, 296), (288, 397, 293, 294), (287, 286, 291, 292), (396, 395, 290), (399, 289, 296), (398, 288, 294, 295), (397, 287, 292, 293), (286, 396, 290, 291), (290, 395, 297), (399, 296, 303), (295, 294, 301, 302), (293, 292, 299, 300), (291, 290, 297, 298), (296, 295, 302, 303), (294, 293, 300, 301), (292, 291, 298, 299), (302, 301, 308, 309), (300, 299, 306, 307), (298, 297, 304, 305), (303, 302, 309, 310), (301, 300, 307, 308), (299, 298, 305, 306), (297, 395, 304), (399, 303, 310), (310, 309, 316, 317), (308, 307, 314, 315), (306, 305, 312, 313), (304, 395, 311), (399, 310, 317), (309, 308, 315, 316), (307, 306, 313, 314), (305, 304, 311, 312), (315, 314, 321, 322), (313, 312, 319, 320), (311, 395, 318), (399, 317, 324), (316, 315, 322, 323), (314, 313, 320, 321), (312, 311, 318, 319), (317, 316, 323, 324), (399, 324, 331), (323, 322, 329, 330), (321, 320, 327, 328), (319, 318, 325, 326), (324, 323, 330, 331), (322, 321, 328, 329), (320, 319, 326, 327), (318, 395, 325), (328, 327, 334, 335), (326, 325, 332, 333), (331, 330, 337, 338), (329, 328, 335, 336), (327, 326, 333, 334), (325, 395, 332), (399, 331, 338), (330, 329, 336, 337), (338, 337, 344, 345), (336, 335, 342, 343), (334, 333, 340, 341), (332, 395, 339), (399, 338, 345), (337, 336, 343, 344), (335, 334, 341, 342), (333, 332, 339, 340), (341, 340, 347, 348), (339, 395, 346), (399, 345, 352), (344, 343, 350, 351), (342, 341, 348, 349), (340, 339, 346, 347), (345, 344, 351, 352), (343, 342, 349, 350), (399, 352, 359), (351, 350, 357, 358), (349, 348, 355, 356), (347, 346, 353, 354), (352, 351, 358, 359), (350, 349, 356, 357), (348, 347, 354, 355), (346, 395, 353), (354, 353, 360, 361), (359, 358, 365, 366), (357, 356, 363, 364), (355, 354, 361, 362), (353, 395, 360), (399, 359, 366), (358, 357, 364, 365), (356, 355, 362, 363), (366, 365, 372, 373), (364, 363, 370, 371), (362, 361, 368, 369), (360, 395, 367), (399, 366, 373), (365, 364, 371, 372), (363, 362, 369, 370), (361, 360, 367, 368), (367, 395, 374), (399, 373, 380), (372, 371, 378, 379), (370, 369, 376, 377), (368, 367, 374, 375), (373, 372, 379, 380), (371, 370, 377, 378), (369, 368, 375, 376), (379, 378, 385, 386), (377, 376, 383, 384), (375, 374, 381, 382), (380, 379, 386, 387), (378, 377, 384, 385), (376, 375, 382, 383), (374, 395, 381), (399, 380, 387), (387, 386, 393, 394), (385, 384, 391, 392), (383, 382, 389, 390), (381, 395, 388), (399, 387, 394), (386, 385, 392, 393), (384, 383, 390, 391), (382, 381, 388, 389), (392, 391, 397, 288), (390, 389, 286, 287), (388, 395, 396), (399, 394, 289), (393, 392, 288, 398), (391, 390, 287, 397), (389, 388, 396, 286), (394, 393, 398, 289), (434, 437, 411, 407), (439, 436, 401, 402), (437, 440, 415, 411), (445, 442, 403, 404), (443, 446, 422, 418), (449, 452, 429, 426), (452, 635, 629, 429), (436, 433, 400, 401), (442, 439, 402, 403), (448, 445, 404, 405), (451, 448, 405, 406), (636, 451, 406, 623), (633, 434, 407, 624), (408, 625, 627, 410), (410, 627, 626, 409), (409, 626, 624, 407), (412, 408, 410, 414), (414, 410, 409, 413), (413, 409, 407, 411), (456, 412, 414, 417), (417, 414, 413, 416), (416, 413, 411, 415), (455, 456, 417, 421), (421, 417, 416, 420), (420, 416, 415, 418), (457, 455, 421, 425), (425, 421, 420, 424), (424, 420, 418, 422), (458, 457, 425, 428), (428, 425, 424, 427), (427, 424, 422, 426), (430, 458, 428, 432), (432, 428, 427, 431), (431, 427, 426, 429), (628, 430, 432, 630), (630, 432, 431, 631), (631, 431, 429, 629), (433, 632, 622, 400), (434, 633, 634, 435), (435, 634, 632, 433), (437, 434, 435, 438), (438, 435, 433, 436), (440, 437, 438, 441), (441, 438, 436, 439), (443, 440, 441, 444), (444, 441, 439, 442), (446, 443, 444, 447), (447, 444, 442, 445), (449, 446, 447, 450), (450, 447, 445, 448), (452, 449, 450, 453), (453, 450, 448, 451), (635, 452, 453, 637), (637, 453, 451, 636), (463, 641, 639, 412), (462, 461, 458, 430), (408, 412, 639, 625), (419, 460, 456, 455), (423, 419, 455, 457), (461, 423, 457, 458), (463, 412, 456, 460), (459, 462, 640, 638), (463, 454, 642, 641), (454, 459, 638, 642), (476, 475, 461, 462), (466, 470, 473, 474), (475, 478, 423, 461), (480, 479, 459, 454), (478, 477, 419, 423), (479, 476, 462, 459), (480, 473, 470, 472), (477, 474, 460, 419), (477, 478, 467, 465), (479, 480, 472, 471), (476, 479, 471, 469), (475, 476, 469, 468), (478, 475, 468, 467), (464, 466, 465), (464, 465, 467), (464, 467, 468), (464, 468, 469), (464, 470, 466), (464, 469, 471), (464, 472, 470), (464, 471, 472), (474, 473, 463, 460), (462, 430, 628, 640), (474, 477, 465, 466), (643, 660, 730, 729), (661, 678, 726, 727), (679, 661, 727, 732), (660, 696, 731, 730), (697, 643, 729, 728), (706, 723, 724, 725), (723, 697, 728, 724), (696, 679, 732, 731), (511, 518, 517, 620), (510, 516, 515, 619), (509, 514, 513, 508), (618, 512, 617), (621, 518, 511), (620, 517, 516, 510), (619, 515, 514, 509), (508, 513, 512, 618), (512, 519, 617), (621, 525, 518), (517, 524, 523, 516), (515, 522, 521, 514), (513, 520, 519, 512), (518, 525, 524, 517), (516, 523, 522, 515), (514, 521, 520, 513), (524, 531, 530, 523), (522, 529, 528, 521), (520, 527, 526, 519), (525, 532, 531, 524), (523, 530, 529, 522), (521, 528, 527, 520), (519, 526, 617), (621, 532, 525), (532, 539, 538, 531), (530, 537, 536, 529), (528, 535, 534, 527), (526, 533, 617), (621, 539, 532), (531, 538, 537, 530), (529, 536, 535, 528), (527, 534, 533, 526), (537, 544, 543, 536), (535, 542, 541, 534), (533, 540, 617), (621, 546, 539), (538, 545, 544, 537), (536, 543, 542, 535), (534, 541, 540, 533), (539, 546, 545, 538), (621, 553, 546), (545, 552, 551, 544), (543, 550, 549, 542), (541, 548, 547, 540), (546, 553, 552, 545), (544, 551, 550, 543), (542, 549, 548, 541), (540, 547, 617), (550, 557, 556, 549), (548, 555, 554, 547), (553, 560, 559, 552), (551, 558, 557, 550), (549, 556, 555, 548), (547, 554, 617), (621, 560, 553), (552, 559, 558, 551), (560, 567, 566, 559), (558, 565, 564, 557), (556, 563, 562, 555), (554, 561, 617), (621, 567, 560), (559, 566, 565, 558), (557, 564, 563, 556), (555, 562, 561, 554), (563, 570, 569, 562), (561, 568, 617), (621, 574, 567), (566, 573, 572, 565), (564, 571, 570, 563), (562, 569, 568, 561), (567, 574, 573, 566), (565, 572, 571, 564), (621, 581, 574), (573, 580, 579, 572), (571, 578, 577, 570), (569, 576, 575, 568), (574, 581, 580, 573), (572, 579, 578, 571), (570, 577, 576, 569), (568, 575, 617), (576, 583, 582, 575), (581, 588, 587, 580), (579, 586, 585, 578), (577, 584, 583, 576), (575, 582, 617), (621, 588, 581), (580, 587, 586, 579), (578, 585, 584, 577), (588, 595, 594, 587), (586, 593, 592, 585), (584, 591, 590, 583), (582, 589, 617), (621, 595, 588), (587, 594, 593, 586), (585, 592, 591, 584), (583, 590, 589, 582), (589, 596, 617), (621, 602, 595), (594, 601, 600, 593), (592, 599, 598, 591), (590, 597, 596, 589), (595, 602, 601, 594), (593, 600, 599, 592), (591, 598, 597, 590), (601, 608, 607, 600), (599, 606, 605, 598), (597, 604, 603, 596), (602, 609, 608, 601), (600, 607, 606, 599), (598, 605, 604, 597), (596, 603, 617), (621, 609, 602), (609, 616, 615, 608), (607, 614, 613, 606), (605, 612, 611, 604), (603, 610, 617), (621, 616, 609), (608, 615, 614, 607), (606, 613, 612, 605), (604, 611, 610, 603), (614, 510, 619, 613), (612, 509, 508, 611), (610, 618, 617), (621, 511, 616), (615, 620, 510, 614), (613, 619, 509, 612), (611, 508, 618, 610), (616, 511, 620, 615), (772, 767, 687, 688), (688, 687, 686, 689), (689, 686, 685, 690), (690, 685, 684, 691), (691, 684, 683, 692), (692, 683, 682, 693), (693, 682, 681, 694), (694, 681, 680, 695), (695, 680, 679, 696), (773, 768, 705, 715), (715, 705, 704, 716), (716, 704, 703, 717), (717, 703, 702, 718), (718, 702, 701, 719), (719, 701, 700, 720), (720, 700, 699, 721), (721, 699, 698, 722), (722, 698, 697, 723), (769, 773, 715, 714), (714, 715, 716, 713), (713, 716, 717, 712), (712, 717, 718, 711), (711, 718, 719, 710), (710, 719, 720, 709), (709, 720, 721, 708), (708, 721, 722, 707), (707, 722, 723, 706), (768, 765, 651, 705), (705, 651, 650, 704), (704, 650, 649, 703), (703, 649, 648, 702), (702, 648, 647, 701), (701, 647, 646, 700), (700, 646, 645, 699), (699, 645, 644, 698), (698, 644, 643, 697), (770, 772, 688, 652), (652, 688, 689, 653), (653, 689, 690, 654), (654, 690, 691, 655), (655, 691, 692, 656), (656, 692, 693, 657), (657, 693, 694, 658), (658, 694, 695, 659), (659, 695, 696, 660), (767, 766, 669, 687), (687, 669, 668, 686), (686, 668, 667, 685), (685, 667, 666, 684), (684, 666, 665, 683), (683, 665, 664, 682), (682, 664, 663, 681), (681, 663, 662, 680), (680, 662, 661, 679), (766, 771, 670, 669), (669, 670, 671, 668), (668, 671, 672, 667), (667, 672, 673, 666), (666, 673, 674, 665), (665, 674, 675, 664), (664, 675, 676, 663), (663, 676, 677, 662), (662, 677, 678, 661), (765, 770, 652, 651), (651, 652, 653, 650), (650, 653, 654, 649), (649, 654, 655, 648), (648, 655, 656, 647), (647, 656, 657, 646), (646, 657, 658, 645), (645, 658, 659, 644), (644, 659, 660, 643), (481, 725, 724), (481, 727, 726), (481, 728, 729), (481, 729, 730), (481, 730, 731), (481, 731, 732), (481, 732, 727), (481, 724, 728), (66, 733, 734), (66, 735, 733), (66, 736, 735), (66, 737, 736), (66, 738, 737), (66, 739, 738), (66, 740, 739), (66, 741, 740), (66, 742, 741), (66, 743, 742), (66, 744, 743), (66, 745, 744), (66, 746, 745), (66, 747, 746), (66, 748, 747), (66, 734, 748), (218, 750, 749), (218, 749, 751), (218, 751, 752), (218, 752, 753), (218, 753, 754), (218, 754, 755), (218, 755, 756), (218, 756, 757), (218, 757, 758), (218, 758, 759), (218, 759, 760), (218, 760, 761), (218, 761, 762), (218, 762, 763), (218, 763, 764), (218, 764, 750), (32, 33, 770, 765), (30, 494, 771, 766), (35, 30, 766, 767), (33, 34, 772, 770), (31, 32, 765, 768), (495, 29, 773, 769), (29, 31, 768, 773), (34, 35, 767, 772), (276, 267, 778, 780), (266, 278, 781, 777), (278, 18, 779, 781), (18, 276, 780, 779), (267, 271, 774, 778), (273, 266, 777, 776), (253, 273, 776, 775), (271, 253, 775, 774)])
me_sphere.polygons.foreach_set('use_smooth', [True] * 800)
_uv = me_sphere.uv_layers.new(name='UVMap')
_uv.uv.foreach_set('vector', [0.5, 0.75, 0.5, 0.875, 0.4375, 0.875, 0.4375, 0.75, 0.5, 0.125, 0.5, 0.25, 0.4375, 0.25, 0.4375, 0.125, 0.5, 0.875, 0.4688, 1.0, 0.4375, 0.875, 0.434, 0.1109, 0.4964, 0.1107, 0.5, 0.125, 0.4375, 0.125, 0.4375, 0.125, 0.4375, 0.25, 0.375, 0.25, 0.375, 0.125, 0.4375, 0.875, 0.4062, 1.0, 0.375, 0.875, 0.3715, 0.1108, 0.434, 0.1109, 0.4375, 0.125, 0.375, 0.125, 0.4375, 0.75, 0.4375, 0.875, 0.375, 0.875, 0.375, 0.75, 0.375, 0.625, 0.375, 0.75, 0.3125, 0.75, 0.3125, 0.625, 0.375, 0.875, 0.3438, 1.0, 0.3125, 0.875, 0.3089, 0.1106, 0.3715, 0.1108, 0.375, 0.125, 0.3125, 0.125, 0.375, 0.5, 0.375, 0.625, 0.3125, 0.625, 0.3125, 0.5, 0.375, 0.75, 0.375, 0.875, 0.3125, 0.875, 0.3125, 0.75, 0.375, 0.125, 0.375, 0.25, 0.3125, 0.25, 0.3125, 0.125, 0.3125, 0.25, 0.375, 0.25, 0.375, 0.375, 0.3125, 0.375, 0.2464, 0.1106, 0.3089, 0.1106, 0.3125, 0.125, 0.25, 0.125, 0.3125, 0.25, 0.3125, 0.375, 0.25, 0.375, 0.25, 0.25, 0.3125, 0.5, 0.3125, 0.625, 0.25, 0.625, 0.25, 0.5, 0.3125, 0.75, 0.3125, 0.875, 0.25, 0.875, 0.25, 0.75, 0.3125, 0.375, 0.3125, 0.5, 0.25, 0.5, 0.25, 0.375, 0.25, 0.375, 0.1875, 0.375, 0.2065, 0.2661, 0.25, 0.25, 0.3125, 0.625, 0.3125, 0.75, 0.25, 0.75, 0.25, 0.625, 0.3125, 0.875, 0.2812, 1.0, 0.25, 0.875, 0.25, 0.75, 0.25, 0.875, 0.1875, 0.875, 0.1875, 0.75, 0.25, 0.25, 0.2065, 0.2661, 0.1875, 0.125, 0.25, 0.125, 0.25, 0.375, 0.25, 0.5, 0.1875, 0.5, 0.1875, 0.375, 0.25, 0.625, 0.25, 0.75, 0.1875, 0.75, 0.1875, 0.625, 0.25, 0.875, 0.2187, 1.0, 0.1875, 0.875, 0.184, 0.1109, 0.2464, 0.1106, 0.25, 0.125, 0.1875, 0.125, 0.1151, 0.1868, 0.1041, 0.2585, 0.09695, 0.2576, 0.1077, 0.1721, 0.1875, 0.625, 0.1875, 0.75, 0.125, 0.75, 0.125, 0.625, 0.1875, 0.875, 0.1562, 1.0, 0.125, 0.875, 0.1215, 0.111, 0.184, 0.1109, 0.1875, 0.125, 0.125, 0.125, 0.1305, 0.1835, 0.1151, 0.1868, 0.1077, 0.1721, 0.13, 0.1704, 0.1875, 0.75, 0.1875, 0.875, 0.125, 0.875, 0.125, 0.75, 0.125, 0.875, 0.09375, 1.0, 0.0625, 0.875, 0.05893, 0.1107, 0.1215, 0.111, 0.125, 0.125, 0.0625, 0.125, 0.1023, 0.3086, 0.1211, 0.3105, 0.1211, 0.3249, 0.09411, 0.3239, 0.125, 0.75, 0.125, 0.875, 0.0625, 0.875, 0.0625, 0.75, 0.1512, 0.2487, 0.1511, 0.3066, 0.1211, 0.3105, 0.1023, 0.3086, 0.1041, 0.2585, 0.1151, 0.1868, 0.1305, 0.1835, 0.1421, 0.186, 0.125, 0.625, 0.125, 0.75, 0.0625, 0.75, 0.0625, 0.625, 0.04206, 0.2607, 0.0625, 0.375, 0.0, 0.375, 0.0, 0.25, 0.0625, 0.5, 0.0625, 0.625, 0.0, 0.625, 0.0, 0.5, 0.0625, 0.75, 0.0625, 0.875, 0.0, 0.875, 0.0, 0.75, 0.0625, 0.125, 0.04206, 0.2607, 0.0, 0.25, 0.0, 0.125, 0.0625, 0.375, 0.0625, 0.5, 0.0, 0.5, 0.0, 0.375, 0.0625, 0.625, 0.0625, 0.75, 0.0, 0.75, 0.0, 0.625, 0.0625, 0.875, 0.03125, 1.0, 0.0, 0.875, 0.003587, 0.1107, 0.05893, 0.1107, 0.0625, 0.125, 0.0, 0.125, 0.4374, 0.6962, 0.4999, 0.6962, 0.5, 0.75, 0.4375, 0.75, 0.4999, 0.3038, 0.4374, 0.3038, 0.4375, 0.25, 0.5, 0.25, 0.4039, 0.6213, 0.4086, 0.6962, 0.375, 0.75, 0.375, 0.625, 0.4018, 0.5001, 0.4039, 0.6213, 0.375, 0.625, 0.375, 0.5, 0.4039, 0.3789, 0.4018, 0.5001, 0.375, 0.5, 0.375, 0.375, 0.4086, 0.3038, 0.4039, 0.3789, 0.375, 0.375, 0.375, 0.25, 0.4374, 0.3038, 0.4086, 0.3038, 0.375, 0.25, 0.4375, 0.25, 0.4086, 0.6962, 0.4374, 0.6962, 0.4375, 0.75, 0.375, 0.75, 0.462, 0.403, 0.4999, 0.3996, 0.4999, 0.3996, 0.462, 0.403, 0.4999, 0.6005, 0.462, 0.5971, 0.462, 0.5971, 0.4999, 0.6005, 0.462, 0.5971, 0.4581, 0.5944, 0.4581, 0.5944, 0.462, 0.5971, 0.4531, 0.5738, 0.4493, 0.5, 0.4493, 0.5, 0.4531, 0.5738, 0.4493, 0.5, 0.4531, 0.4263, 0.4531, 0.4263, 0.4493, 0.5, 0.4531, 0.4263, 0.4581, 0.4056, 0.4581, 0.4056, 0.4531, 0.4263, 0.4581, 0.4056, 0.462, 0.403, 0.462, 0.403, 0.4581, 0.4056, 0.4581, 0.5944, 0.4531, 0.5738, 0.4531, 0.5738, 0.4581, 0.5944, 0.4245, 0.3988, 0.4209, 0.5001, 0.4018, 0.5001, 0.4039, 0.3789, 0.4305, 0.3488, 0.4245, 0.3988, 0.4039, 0.3789, 0.4086, 0.3038, 0.4473, 0.3437, 0.4305, 0.3488, 0.4086, 0.3038, 0.4374, 0.3038, 0.4305, 0.6513, 0.4473, 0.6563, 0.4374, 0.6962, 0.4086, 0.6962, 0.4473, 0.6563, 0.4999, 0.6616, 0.4999, 0.6962, 0.4374, 0.6962, 0.4999, 0.3384, 0.4473, 0.3437, 0.4374, 0.3038, 0.4999, 0.3038, 0.4245, 0.6013, 0.4305, 0.6513, 0.4086, 0.6962, 0.4039, 0.6213, 0.4209, 0.5001, 0.4245, 0.6013, 0.4039, 0.6213, 0.4018, 0.5001, 0.462, 0.5971, 0.4999, 0.6005, 0.4999, 0.6008, 0.4597, 0.5969, 0.4597, 0.5969, 0.4999, 0.6008, 0.4999, 0.6288, 0.4546, 0.6246, 0.4546, 0.6246, 0.4999, 0.6288, 0.4999, 0.6616, 0.4473, 0.6563, 0.4999, 0.3996, 0.462, 0.403, 0.4597, 0.4031, 0.4999, 0.3993, 0.4999, 0.3993, 0.4597, 0.4031, 0.4546, 0.3755, 0.4999, 0.3712, 0.4999, 0.3712, 0.4546, 0.3755, 0.4473, 0.3437, 0.4999, 0.3384, 0.4305, 0.6513, 0.4245, 0.6013, 0.4399, 0.5877, 0.4452, 0.6214, 0.4452, 0.6214, 0.4399, 0.5877, 0.4533, 0.5794, 0.4583, 0.5958, 0.4583, 0.5958, 0.4533, 0.5794, 0.4531, 0.5738, 0.4581, 0.5944, 0.4245, 0.6013, 0.4209, 0.5001, 0.4362, 0.5001, 0.4399, 0.5877, 0.4399, 0.5877, 0.4362, 0.5001, 0.449, 0.5, 0.4533, 0.5794, 0.4533, 0.5794, 0.449, 0.5, 0.4493, 0.5, 0.4531, 0.5738, 0.4209, 0.5001, 0.4245, 0.3988, 0.4399, 0.4124, 0.4362, 0.5001, 0.4362, 0.5001, 0.4399, 0.4124, 0.4533, 0.4206, 0.449, 0.5, 0.449, 0.5, 0.4533, 0.4206, 0.4531, 0.4263, 0.4493, 0.5, 0.4245, 0.3988, 0.4305, 0.3488, 0.4452, 0.3787, 0.4399, 0.4124, 0.4399, 0.4124, 0.4452, 0.3787, 0.4583, 0.4043, 0.4533, 0.4206, 0.4533, 0.4206, 0.4583, 0.4043, 0.4581, 0.4056, 0.4531, 0.4263, 0.462, 0.403, 0.4581, 0.4056, 0.4583, 0.4043, 0.4597, 0.4031, 0.4597, 0.4031, 0.4583, 0.4043, 0.4452, 0.3787, 0.4546, 0.3755, 0.4546, 0.3755, 0.4452, 0.3787, 0.4305, 0.3488, 0.4473, 0.3437, 0.4473, 0.6563, 0.4305, 0.6513, 0.4452, 0.6214, 0.4546, 0.6246, 0.4546, 0.6246, 0.4452, 0.6214, 0.4583, 0.5958, 0.4597, 0.5969, 0.4597, 0.5969, 0.4583, 0.5958, 0.4581, 0.5944, 0.462, 0.5971, 0.1875, 0.5, 0.25, 0.5, 0.25, 0.625, 0.1875, 0.625, 0.3251, 0.68, 0.3354, 0.5716, 0.9375, 0.75, 0.7135, 0.8882, 0.3447, 0.5718, 0.3296, 0.6739, 0.616, 0.8391, 0.8125, 0.75, 0.6875, 0.566, 0.6875, 0.75, 0.625, 0.75, 0.625, 0.566, 0.625, 0.566, 0.625, 0.75, 0.5625, 0.75, 0.5625, 0.566, 0.5625, 0.566, 0.5625, 0.75, 0.5, 0.75, 0.5, 0.566, 0.5, 0.566, 0.5, 0.75, 0.4375, 0.75, 0.4375, 0.566, 0.4375, 0.566, 0.4375, 0.75, 0.375, 0.75, 0.375, 0.566, 0.375, 0.566, 0.375, 0.75, 0.3125, 0.75, 0.3125, 0.566, 0.3125, 0.566, 0.3125, 0.75, 0.25, 0.75, 0.25, 0.566, 0.25, 0.566, 0.25, 0.75, 0.1875, 0.75, 0.1875, 0.566, 0.1875, 0.566, 0.1875, 0.75, 0.125, 0.75, 0.125, 0.566, 0.125, 0.566, 0.125, 0.75, 0.0625, 0.75, 0.0625, 0.566, 0.1747, 0.4317, 0.25, 0.4467, 0.25, 0.4823, 0.1611, 0.4646, 0.75, 0.4544, 0.6718, 0.4389, 0.6611, 0.4646, 0.75, 0.4823, 0.4317, 0.3253, 0.4467, 0.25, 0.4823, 0.25, 0.4646, 0.3389, 0.75, 0.566, 0.75, 0.75, 0.6875, 0.75, 0.6875, 0.566, 0.3117, 0.4473, 0.6431, 0.4261, 0.7494, 0.4236, 0.6562, 0.4625, 0.8246, 0.4757, 0.8125, 0.75, 0.75, 0.75, 0.75, 0.566, 0.3253, 0.4317, 0.3891, 0.3891, 0.4143, 0.4143, 0.3389, 0.4646, 0.25, 0.4467, 0.3253, 0.4317, 0.3389, 0.4646, 0.25, 0.4823, 0.125, 0.5844, 0.1664, 0.5844, 0.1875, 0.625, 0.125, 0.625, 0.3354, 0.5716, 0.3186, 0.459, 0.6871, 0.5116, 0.9375, 0.75, 0.1109, 0.3891, 0.1747, 0.4317, 0.1611, 0.4646, 0.08575, 0.4143, 0.06827, 0.3253, 0.1109, 0.3891, 0.08575, 0.4143, 0.0354, 0.3389, 0.0533, 0.25, 0.06827, 0.3253, 0.0354, 0.3389, 0.01771, 0.25, 0.06827, 0.1747, 0.0533, 0.25, 0.01771, 0.25, 0.0354, 0.1611, 0.1109, 0.1109, 0.06827, 0.1747, 0.0354, 0.1611, 0.08575, 0.08575, 0.1747, 0.06827, 0.1109, 0.1109, 0.08575, 0.08575, 0.1611, 0.0354, 0.25, 0.0533, 0.1747, 0.06827, 0.1611, 0.0354, 0.25, 0.01771, 0.3253, 0.06827, 0.25, 0.0533, 0.25, 0.01771, 0.3389, 0.0354, 0.3891, 0.1109, 0.3253, 0.06827, 0.3389, 0.0354, 0.4143, 0.08575, 0.4317, 0.1747, 0.3891, 0.1109, 0.4143, 0.08575, 0.4646, 0.1611, 0.4467, 0.25, 0.4317, 0.1747, 0.4646, 0.1611, 0.4823, 0.25, 0.3347, 0.4564, 0.3447, 0.5718, 0.8125, 0.75, 0.6367, 0.4787, 0.0625, 0.566, 0.0625, 0.75, 0.0, 0.75, 0.0, 0.566, 0.125, 0.4156, 0.0836, 0.4156, 0.0625, 0.375, 0.125, 0.375, 0.1664, 0.4156, 0.125, 0.4156, 0.125, 0.375, 0.1875, 0.375, 0.1672, 0.4999, 0.1664, 0.4156, 0.1875, 0.375, 0.1875, 0.5, 1.0, 0.75, 1.0, 0.934, 0.9254, 1.024, 0.9375, 0.75, 0.1664, 0.5844, 0.1672, 0.4999, 0.1875, 0.5, 0.1875, 0.625, 0.0836, 0.5844, 0.125, 0.5844, 0.125, 0.625, 0.0625, 0.625, 0.0828, 0.5001, 0.0836, 0.5844, 0.0625, 0.625, 0.0625, 0.5, 0.0836, 0.4156, 0.0828, 0.5001, 0.0625, 0.5, 0.0625, 0.375, 0.125, 0.4156, 0.1664, 0.4156, 0.1547, 0.4381, 0.125, 0.4381, 0.125, 0.4381, 0.1547, 0.4381, 0.378, 0.4115, 0.6431, 0.4261, 0.3171, 0.4692, 0.2456, 0.4991, 0.1547, 0.5619, 0.125, 0.5619, 0.125, 0.5619, 0.1547, 0.5619, 0.1664, 0.5844, 0.125, 0.5844, 0.0836, 0.5844, 0.0828, 0.5001, 0.09403, 0.5001, 0.09527, 0.5619, 0.09527, 0.5619, 0.09403, 0.5001, 0.3354, 0.5716, 0.3251, 0.68, 0.0828, 0.5001, 0.0836, 0.4156, 0.09527, 0.4381, 0.09403, 0.5001, 0.09403, 0.5001, 0.09527, 0.4381, 0.3186, 0.459, 0.3354, 0.5716, 0.6431, 0.4261, 0.3117, 0.4473, 0.09527, 0.4381, 0.125, 0.4381, 0.125, 0.4381, 0.09527, 0.4381, 0.0836, 0.4156, 0.125, 0.4156, 0.125, 0.5844, 0.0836, 0.5844, 0.09527, 0.5619, 0.125, 0.5619, 0.125, 0.5619, 0.09527, 0.5619, 0.1622, 0.5375, 0.3171, 0.4692, 0.3447, 0.5718, 0.3347, 0.4564, 0.1547, 0.4381, 0.156, 0.4999, 0.156, 0.4999, 0.1547, 0.4381, 0.1664, 0.4156, 0.1672, 0.4999, 0.3296, 0.6739, 0.3447, 0.5718, 0.156, 0.4999, 0.1547, 0.5619, 0.1547, 0.5619, 0.156, 0.4999, 0.1672, 0.4999, 0.1664, 0.5844, 0.3891, 0.3891, 0.4317, 0.3253, 0.4646, 0.3389, 0.4143, 0.4143, 0.6747, 0.4317, 0.75, 0.4467, 0.75, 0.4467, 0.6747, 0.4317, 0.3171, 0.4692, 0.1622, 0.5375, 0.2976, 0.4866, 0.3566, 0.4502, 0.8891, 0.3891, 0.9317, 0.3253, 0.9317, 0.3253, 0.8891, 0.3891, 0.0625, 0.75, 0.0625, 0.934, 0.0, 0.934, 0.0, 0.75, 0.9317, 0.3253, 0.9467, 0.25, 0.9467, 0.25, 0.9317, 0.3253, 0.2456, 0.4991, 0.3171, 0.4692, 0.3566, 0.4502, 0.3908, 0.3986, 0.9467, 0.25, 0.9317, 0.1747, 0.9317, 0.1747, 0.9467, 0.25, 0.8125, 0.75, 0.8252, 0.9756, 0.75, 0.934, 0.75, 0.75, 0.9317, 0.1747, 0.8891, 0.1109, 0.8891, 0.1109, 0.9317, 0.1747, 0.75, 0.75, 0.75, 0.934, 0.6875, 0.934, 0.6875, 0.75, 0.8891, 0.1109, 0.8253, 0.06827, 0.8253, 0.06827, 0.8891, 0.1109, 0.6875, 0.75, 0.6875, 0.934, 0.625, 0.934, 0.625, 0.75, 0.8253, 0.06827, 0.75, 0.0533, 0.75, 0.0533, 0.8253, 0.06827, 0.625, 0.75, 0.625, 0.934, 0.5625, 0.934, 0.5625, 0.75, 0.75, 0.0533, 0.6747, 0.06827, 0.6747, 0.06827, 0.75, 0.0533, 0.5625, 0.75, 0.5625, 0.934, 0.5, 0.934, 0.5, 0.75, 0.6747, 0.06827, 0.6109, 0.1109, 0.6109, 0.1109, 0.6747, 0.06827, 0.5, 0.75, 0.5, 0.934, 0.4375, 0.934, 0.4375, 0.75, 0.6109, 0.1109, 0.5683, 0.1747, 0.5683, 0.1747, 0.6109, 0.1109, 0.4375, 0.75, 0.4375, 0.934, 0.375, 0.934, 0.375, 0.75, 0.5683, 0.1747, 0.5533, 0.25, 0.5533, 0.25, 0.5683, 0.1747, 0.375, 0.75, 0.375, 0.934, 0.3125, 0.934, 0.3125, 0.75, 0.5533, 0.25, 0.5683, 0.3253, 0.5683, 0.3253, 0.5533, 0.25, 0.3125, 0.75, 0.3125, 0.934, 0.25, 0.934, 0.25, 0.75, 0.5683, 0.3253, 0.6109, 0.3891, 0.6109, 0.3891, 0.5683, 0.3253, 0.25, 0.75, 0.25, 0.934, 0.1875, 0.934, 0.1875, 0.75, 0.6109, 0.3891, 0.6747, 0.4317, 0.6747, 0.4317, 0.6109, 0.3891, 0.1875, 0.75, 0.1875, 0.934, 0.125, 0.934, 0.125, 0.75, 1.0, 0.566, 1.0, 0.75, 0.9375, 0.75, 0.9248, 0.5245, 0.125, 0.75, 0.125, 0.934, 0.0625, 0.934, 0.0625, 0.75, 0.8253, 0.4317, 0.8891, 0.3891, 0.8891, 0.3891, 0.8253, 0.4317, 0.6431, 0.4261, 0.378, 0.4115, 0.8069, 0.3655, 0.7494, 0.4236, 0.75, 0.4467, 0.8253, 0.4317, 0.8253, 0.4317, 0.75, 0.4467, 0.9389, 0.1718, 0.9544, 0.25, 0.9823, 0.25, 0.9646, 0.1611, 0.6718, 0.06115, 0.75, 0.04559, 0.75, 0.01771, 0.6611, 0.0354, 0.5611, 0.3282, 0.5456, 0.25, 0.5177, 0.25, 0.5354, 0.3389, 0.8945, 0.3945, 0.8282, 0.4389, 0.8389, 0.4646, 0.9143, 0.4143, 0.8945, 0.1055, 0.9389, 0.1718, 0.9646, 0.1611, 0.9143, 0.08575, 0.6055, 0.1055, 0.6718, 0.06115, 0.6611, 0.0354, 0.5857, 0.08575, 0.6055, 0.3945, 0.5611, 0.3282, 0.5354, 0.3389, 0.5857, 0.4143, 0.9389, 0.3282, 0.8945, 0.3945, 0.9143, 0.4143, 0.9646, 0.3389, 0.8282, 0.06115, 0.8945, 0.1055, 0.9143, 0.08575, 0.8389, 0.0354, 0.5611, 0.1718, 0.6055, 0.1055, 0.5857, 0.08575, 0.5354, 0.1611, 0.6718, 0.4389, 0.6055, 0.3945, 0.5857, 0.4143, 0.6611, 0.4646, 0.9544, 0.25, 0.9389, 0.3282, 0.9646, 0.3389, 0.9823, 0.25, 0.75, 0.04559, 0.8282, 0.06115, 0.8389, 0.0354, 0.75, 0.01771, 0.5456, 0.25, 0.5611, 0.1718, 0.5354, 0.1611, 0.5177, 0.25, 0.75, 0.49, 0.8418, 0.4717, 0.8389, 0.4646, 0.75, 0.4823, 0.9254, 1.024, 1.0, 0.934, 0.999, 1.0, 0.9385, 1.0, 0.6562, 0.4625, 0.7494, 0.4236, 0.9143, 0.4143, 0.8389, 0.4646, 0.3566, 0.4502, 0.2976, 0.4866, 0.3389, 0.4646, 0.4143, 0.4143, 0.7494, 0.4236, 0.8069, 0.3655, 0.9646, 0.3389, 0.9143, 0.4143, 0.3908, 0.3986, 0.3566, 0.4502, 0.4143, 0.4143, 0.4646, 0.3389, 0.8246, 0.4757, 0.75, 0.566, 0.75, 0.5, 0.8115, 0.5, 0.75, 0.934, 0.8252, 0.9756, 0.8115, 1.0, 0.75, 1.0, 0.75, 0.566, 0.6875, 0.566, 0.6875, 0.5, 0.75, 0.5, 0.6875, 0.934, 0.75, 0.934, 0.75, 1.0, 0.6875, 1.0, 0.6875, 0.566, 0.625, 0.566, 0.625, 0.5, 0.6875, 0.5, 0.625, 0.934, 0.6875, 0.934, 0.6875, 1.0, 0.625, 1.0, 0.625, 0.566, 0.5625, 0.566, 0.5635, 0.5, 0.625, 0.5, 0.5625, 0.934, 0.625, 0.934, 0.625, 1.0, 0.5625, 1.0, 0.8418, 0.02827, 0.75, 0.01, 0.75, 0.01771, 0.8389, 0.0354, 0.5, 0.934, 0.5625, 0.934, 0.5625, 1.0, 0.5, 1.0, 0.75, 0.01, 0.6582, 0.02827, 0.6611, 0.0354, 0.75, 0.01771, 0.4375, 0.934, 0.5, 0.934, 0.5, 1.0, 0.4385, 1.0, 0.6582, 0.02827, 0.5803, 0.08029, 0.5857, 0.08575, 0.6611, 0.0354, 0.08029, 0.08029, 0.1582, 0.02827, 0.1611, 0.0354, 0.08575, 0.08575, 0.5803, 0.08029, 0.5283, 0.1582, 0.5354, 0.1611, 0.5857, 0.08575, 0.02827, 0.1582, 0.08029, 0.08029, 0.08575, 0.08575, 0.0354, 0.1611, 0.5283, 0.1582, 0.51, 0.25, 0.5177, 0.25, 0.5354, 0.1611, 0.01, 0.25, 0.02827, 0.1582, 0.0354, 0.1611, 0.01771, 0.25, 0.51, 0.25, 0.5283, 0.3418, 0.5354, 0.3389, 0.5177, 0.25, 0.02827, 0.3418, 0.01, 0.25, 0.01771, 0.25, 0.0354, 0.3389, 0.5283, 0.3418, 0.5803, 0.4197, 0.5857, 0.4143, 0.5354, 0.3389, 0.08029, 0.4197, 0.02827, 0.3418, 0.0354, 0.3389, 0.08575, 0.4143, 0.5803, 0.4197, 0.6582, 0.4717, 0.6611, 0.4646, 0.5857, 0.4143, 0.1582, 0.4717, 0.08029, 0.4197, 0.08575, 0.4143, 0.1611, 0.4646, 0.6582, 0.4717, 0.75, 0.49, 0.75, 0.4823, 0.6611, 0.4646, 0.0, 0.934, 0.0625, 0.934, 0.0615, 1.0, 0.001004, 1.0, 0.75, 0.4544, 0.8282, 0.4389, 0.8253, 0.4317, 0.75, 0.4467, 0.8282, 0.4389, 0.8945, 0.3945, 0.8891, 0.3891, 0.8253, 0.4317, 0.8945, 0.3945, 0.9389, 0.3282, 0.9317, 0.3253, 0.8891, 0.3891, 0.9389, 0.3282, 0.9544, 0.25, 0.9467, 0.25, 0.9317, 0.3253, 0.9544, 0.25, 0.9389, 0.1718, 0.9317, 0.1747, 0.9467, 0.25, 0.9389, 0.1718, 0.8945, 0.1055, 0.8891, 0.1109, 0.9317, 0.1747, 0.8945, 0.1055, 0.8282, 0.06115, 0.8253, 0.06827, 0.8891, 0.1109, 0.8282, 0.06115, 0.75, 0.04559, 0.75, 0.0533, 0.8253, 0.06827, 0.75, 0.04559, 0.6718, 0.06115, 0.6747, 0.06827, 0.75, 0.0533, 0.6718, 0.06115, 0.6055, 0.1055, 0.6109, 0.1109, 0.6747, 0.06827, 0.6055, 0.1055, 0.5611, 0.1718, 0.5683, 0.1747, 0.6109, 0.1109, 0.5611, 0.1718, 0.5456, 0.25, 0.5533, 0.25, 0.5683, 0.1747, 0.5456, 0.25, 0.5611, 0.3282, 0.5683, 0.3253, 0.5533, 0.25, 0.5611, 0.3282, 0.6055, 0.3945, 0.6109, 0.3891, 0.5683, 0.3253, 0.6055, 0.3945, 0.6718, 0.4389, 0.6747, 0.4317, 0.6109, 0.3891, 0.6718, 0.4389, 0.75, 0.4544, 0.75, 0.4467, 0.6747, 0.4317, 0.75, 0.4467, 0.8253, 0.4317, 0.8223, 0.4246, 0.75, 0.439, 0.8253, 0.4317, 0.8891, 0.3891, 0.8836, 0.3836, 0.8223, 0.4246, 0.8891, 0.3891, 0.9317, 0.3253, 0.9246, 0.3223, 0.8836, 0.3836, 0.9317, 0.3253, 0.9467, 0.25, 0.939, 0.25, 0.9246, 0.3223, 0.9467, 0.25, 0.9317, 0.1747, 0.9246, 0.1777, 0.939, 0.25, 0.9317, 0.1747, 0.8891, 0.1109, 0.8836, 0.1164, 0.9246, 0.1777, 0.8891, 0.1109, 0.8253, 0.06827, 0.8223, 0.0754, 0.8836, 0.1164, 0.8253, 0.06827, 0.75, 0.0533, 0.75, 0.06101, 0.8223, 0.0754, 0.75, 0.0533, 0.6747, 0.06827, 0.6777, 0.0754, 0.75, 0.06101, 0.6747, 0.06827, 0.6109, 0.1109, 0.6164, 0.1164, 0.6777, 0.0754, 0.6109, 0.1109, 0.5683, 0.1747, 0.5754, 0.1777, 0.6164, 0.1164, 0.5683, 0.1747, 0.5533, 0.25, 0.561, 0.25, 0.5754, 0.1777, 0.5533, 0.25, 0.5683, 0.3253, 0.5754, 0.3223, 0.561, 0.25, 0.5683, 0.3253, 0.6109, 0.3891, 0.6164, 0.3836, 0.5754, 0.3223, 0.6109, 0.3891, 0.6747, 0.4317, 0.6777, 0.4246, 0.6164, 0.3836, 0.6747, 0.4317, 0.75, 0.4467, 0.75, 0.439, 0.6777, 0.4246, 0.8282, 0.4389, 0.75, 0.4544, 0.75, 0.4823, 0.8389, 0.4646, 0.8115, 0.3986, 0.75, 0.4108, 0.75, 0.439, 0.8223, 0.4246, 0.8637, 0.3637, 0.8115, 0.3986, 0.8223, 0.4246, 0.8836, 0.3836, 0.8986, 0.3115, 0.8637, 0.3637, 0.8836, 0.3836, 0.9246, 0.3223, 0.9108, 0.25, 0.8986, 0.3115, 0.9246, 0.3223, 0.939, 0.25, 0.8986, 0.1885, 0.9108, 0.25, 0.939, 0.25, 0.9246, 0.1777, 0.8637, 0.1363, 0.8986, 0.1885, 0.9246, 0.1777, 0.8836, 0.1164, 0.8115, 0.1014, 0.8637, 0.1363, 0.8836, 0.1164, 0.8223, 0.0754, 0.75, 0.08917, 0.8115, 0.1014, 0.8223, 0.0754, 0.75, 0.06101, 0.6885, 0.1014, 0.75, 0.08917, 0.75, 0.06101, 0.6777, 0.0754, 0.6363, 0.1363, 0.6885, 0.1014, 0.6777, 0.0754, 0.6164, 0.1164, 0.6014, 0.1885, 0.6363, 0.1363, 0.6164, 0.1164, 0.5754, 0.1777, 0.5892, 0.25, 0.6014, 0.1885, 0.5754, 0.1777, 0.561, 0.25, 0.6014, 0.3115, 0.5892, 0.25, 0.561, 0.25, 0.5754, 0.3223, 0.6363, 0.3637, 0.6014, 0.3115, 0.5754, 0.3223, 0.6164, 0.3836, 0.6885, 0.3986, 0.6363, 0.3637, 0.6164, 0.3836, 0.6777, 0.4246, 0.75, 0.4108, 0.6885, 0.3986, 0.6777, 0.4246, 0.75, 0.439, 0.1737, 0.0594, 0.1347, 0.05925, 0.1347, 0.05925, 0.1737, 0.0594, 0.291, 0.04206, 0.2582, 0.0604, 0.2582, 0.0604, 0.291, 0.04206, 0.3125, 0.375, 0.375, 0.375, 0.375, 0.5, 0.3125, 0.5, 0.25, 0.25, 0.25, 0.125, 0.3125, 0.125, 0.3125, 0.25, 0.4406, 0.07097, 0.4865, 0.07092, 0.4964, 0.1107, 0.434, 0.1109, 0.3781, 0.07108, 0.424, 0.07097, 0.434, 0.1109, 0.3715, 0.1108, 0.3715, 0.1108, 0.3089, 0.1106, 0.3155, 0.07116, 0.3615, 0.07108, 0.3089, 0.1106, 0.2464, 0.1106, 0.2531, 0.07114, 0.299, 0.07116, 0.1906, 0.07103, 0.2365, 0.07114, 0.2464, 0.1106, 0.184, 0.1109, 0.1282, 0.07086, 0.174, 0.07103, 0.184, 0.1109, 0.1215, 0.111, 0.1215, 0.111, 0.05893, 0.1107, 0.06572, 0.07073, 0.1115, 0.07086, 0.01358, 0.07069, 0.04894, 0.07073, 0.05893, 0.1107, 0.003587, 0.1107, 0.08446, 0.02006, 0.05942, 0.02127, 0.04114, 0.01782, 0.05126, 0.01396, 0.1788, 0.3535, 0.1946, 0.2616, 0.2065, 0.2661, 0.1875, 0.375, 0.1946, 0.2616, 0.1702, 0.1416, 0.1875, 0.125, 0.2065, 0.2661, 0.1702, 0.1416, 0.1272, 0.1411, 0.125, 0.125, 0.1875, 0.125, 0.1235, 0.3616, 0.1788, 0.3535, 0.1875, 0.375, 0.125, 0.375, 0.05969, 0.2624, 0.0708, 0.3623, 0.0625, 0.375, 0.04206, 0.2607, 0.07905, 0.1523, 0.05969, 0.2624, 0.04206, 0.2607, 0.0625, 0.125, 0.1272, 0.1411, 0.07905, 0.1523, 0.0625, 0.125, 0.125, 0.125, 0.0708, 0.3623, 0.1235, 0.3616, 0.125, 0.375, 0.0625, 0.375, 0.1596, 0.3222, 0.1581, 0.2495, 0.1826, 0.257, 0.1701, 0.332, 0.1581, 0.2495, 0.1475, 0.1721, 0.153, 0.1582, 0.1826, 0.257, 0.1475, 0.1721, 0.13, 0.1704, 0.1295, 0.1573, 0.153, 0.1582, 0.1211, 0.3249, 0.1596, 0.3222, 0.1701, 0.332, 0.122, 0.3482, 0.09695, 0.2576, 0.09411, 0.3239, 0.0791, 0.3496, 0.07732, 0.2641, 0.1077, 0.1721, 0.09695, 0.2576, 0.07732, 0.2641, 0.09559, 0.1795, 0.13, 0.1704, 0.1077, 0.1721, 0.09559, 0.1795, 0.1295, 0.1573, 0.09411, 0.3239, 0.1211, 0.3249, 0.122, 0.3482, 0.0791, 0.3496, 0.1041, 0.2585, 0.1023, 0.3086, 0.09411, 0.3239, 0.09695, 0.2576, 0.1211, 0.3105, 0.1511, 0.3066, 0.1596, 0.3222, 0.1211, 0.3249, 0.1421, 0.186, 0.1305, 0.1835, 0.13, 0.1704, 0.1475, 0.1721, 0.1512, 0.2487, 0.1421, 0.186, 0.1475, 0.1721, 0.1581, 0.2495, 0.1511, 0.3066, 0.1512, 0.2487, 0.1581, 0.2495, 0.1596, 0.3222, 0.75, 0.125, 0.75, 0.25, 0.6875, 0.25, 0.6875, 0.125, 0.75, 0.375, 0.75, 0.5, 0.6875, 0.5, 0.6875, 0.375, 0.75, 0.625, 0.75, 0.75, 0.6875, 0.75, 0.6875, 0.625, 0.75, 0.875, 0.7188, 1.0, 0.6875, 0.875, 0.7188, 0.0, 0.75, 0.125, 0.6875, 0.125, 0.75, 0.25, 0.75, 0.375, 0.6875, 0.375, 0.6875, 0.25, 0.75, 0.5, 0.75, 0.625, 0.6875, 0.625, 0.6875, 0.5, 0.75, 0.75, 0.75, 0.875, 0.6875, 0.875, 0.6875, 0.75, 0.6875, 0.875, 0.6562, 1.0, 0.625, 0.875, 0.6562, 0.0, 0.6875, 0.125, 0.625, 0.125, 0.6875, 0.25, 0.6875, 0.375, 0.625, 0.375, 0.625, 0.25, 0.6875, 0.5, 0.6875, 0.625, 0.625, 0.625, 0.625, 0.5, 0.6875, 0.75, 0.6875, 0.875, 0.625, 0.875, 0.625, 0.75, 0.6875, 0.125, 0.6875, 0.25, 0.625, 0.25, 0.625, 0.125, 0.6875, 0.375, 0.6875, 0.5, 0.625, 0.5, 0.625, 0.375, 0.6875, 0.625, 0.6875, 0.75, 0.625, 0.75, 0.625, 0.625, 0.625, 0.25, 0.625, 0.375, 0.5625, 0.375, 0.5625, 0.25, 0.625, 0.5, 0.625, 0.625, 0.5625, 0.625, 0.5625, 0.5, 0.625, 0.75, 0.625, 0.875, 0.5625, 0.875, 0.5625, 0.75, 0.625, 0.125, 0.625, 0.25, 0.5625, 0.25, 0.5625, 0.125, 0.625, 0.375, 0.625, 0.5, 0.5625, 0.5, 0.5625, 0.375, 0.625, 0.625, 0.625, 0.75, 0.5625, 0.75, 0.5625, 0.625, 0.625, 0.875, 0.5938, 1.0, 0.5625, 0.875, 0.5937, 0.0, 0.625, 0.125, 0.5625, 0.125, 0.5625, 0.125, 0.5625, 0.25, 0.5, 0.25, 0.5, 0.125, 0.5625, 0.375, 0.5625, 0.5, 0.5, 0.5, 0.5, 0.375, 0.5625, 0.625, 0.5625, 0.75, 0.5, 0.75, 0.5, 0.625, 0.5625, 0.875, 0.5313, 1.0, 0.5, 0.875, 0.5313, 0.0, 0.5625, 0.125, 0.5, 0.125, 0.5625, 0.25, 0.5625, 0.375, 0.5, 0.375, 0.5, 0.25, 0.5625, 0.5, 0.5625, 0.625, 0.5, 0.625, 0.5, 0.5, 0.5625, 0.75, 0.5625, 0.875, 0.5, 0.875, 0.5, 0.75, 0.5, 0.375, 0.5, 0.5, 0.4375, 0.5, 0.4375, 0.375, 0.5, 0.625, 0.5, 0.75, 0.4375, 0.75, 0.4375, 0.625, 0.5, 0.875, 0.4688, 1.0, 0.4375, 0.875, 0.4688, 0.0, 0.5, 0.125, 0.4375, 0.125, 0.5, 0.25, 0.5, 0.375, 0.4375, 0.375, 0.4375, 0.25, 0.5, 0.5, 0.5, 0.625, 0.4375, 0.625, 0.4375, 0.5, 0.5, 0.75, 0.5, 0.875, 0.4375, 0.875, 0.4375, 0.75, 0.5, 0.125, 0.5, 0.25, 0.4375, 0.25, 0.4375, 0.125, 0.4063, 0.0, 0.4375, 0.125, 0.375, 0.125, 0.4375, 0.25, 0.4375, 0.375, 0.375, 0.375, 0.375, 0.25, 0.4375, 0.5, 0.4375, 0.625, 0.375, 0.625, 0.375, 0.5, 0.4375, 0.75, 0.4375, 0.875, 0.375, 0.875, 0.375, 0.75, 0.4375, 0.125, 0.4375, 0.25, 0.375, 0.25, 0.375, 0.125, 0.4375, 0.375, 0.4375, 0.5, 0.375, 0.5, 0.375, 0.375, 0.4375, 0.625, 0.4375, 0.75, 0.375, 0.75, 0.375, 0.625, 0.4375, 0.875, 0.4063, 1.0, 0.375, 0.875, 0.375, 0.5, 0.375, 0.625, 0.3125, 0.625, 0.3125, 0.5, 0.375, 0.75, 0.375, 0.875, 0.3125, 0.875, 0.3125, 0.75, 0.375, 0.125, 0.375, 0.25, 0.3125, 0.25, 0.3125, 0.125, 0.375, 0.375, 0.375, 0.5, 0.3125, 0.5, 0.3125, 0.375, 0.375, 0.625, 0.375, 0.75, 0.3125, 0.75, 0.3125, 0.625, 0.375, 0.875, 0.3438, 1.0, 0.3125, 0.875, 0.3437, 0.0, 0.375, 0.125, 0.3125, 0.125, 0.375, 0.25, 0.375, 0.375, 0.3125, 0.375, 0.3125, 0.25, 0.3125, 0.125, 0.3125, 0.25, 0.25, 0.25, 0.25, 0.125, 0.3125, 0.375, 0.3125, 0.5, 0.25, 0.5, 0.25, 0.375, 0.3125, 0.625, 0.3125, 0.75, 0.25, 0.75, 0.25, 0.625, 0.3125, 0.875, 0.2812, 1.0, 0.25, 0.875, 0.2812, 0.0, 0.3125, 0.125, 0.25, 0.125, 0.3125, 0.25, 0.3125, 0.375, 0.25, 0.375, 0.25, 0.25, 0.3125, 0.5, 0.3125, 0.625, 0.25, 0.625, 0.25, 0.5, 0.3125, 0.75, 0.3125, 0.875, 0.25, 0.875, 0.25, 0.75, 0.25, 0.625, 0.25, 0.75, 0.1875, 0.75, 0.1875, 0.625, 0.25, 0.875, 0.2187, 1.0, 0.1875, 0.875, 0.2187, 0.0, 0.25, 0.125, 0.1875, 0.125, 0.25, 0.25, 0.25, 0.375, 0.1875, 0.375, 0.1875, 0.25, 0.25, 0.5, 0.25, 0.625, 0.1875, 0.625, 0.1875, 0.5, 0.25, 0.75, 0.25, 0.875, 0.1875, 0.875, 0.1875, 0.75, 0.25, 0.125, 0.25, 0.25, 0.1875, 0.25, 0.1875, 0.125, 0.25, 0.375, 0.25, 0.5, 0.1875, 0.5, 0.1875, 0.375, 0.1562, 0.0, 0.1875, 0.125, 0.125, 0.125, 0.1875, 0.25, 0.1875, 0.375, 0.125, 0.375, 0.125, 0.25, 0.1875, 0.5, 0.1875, 0.625, 0.125, 0.625, 0.125, 0.5, 0.1875, 0.75, 0.1875, 0.875, 0.125, 0.875, 0.125, 0.75, 0.1875, 0.125, 0.1875, 0.25, 0.125, 0.25, 0.125, 0.125, 0.1875, 0.375, 0.1875, 0.5, 0.125, 0.5, 0.125, 0.375, 0.1875, 0.625, 0.1875, 0.75, 0.125, 0.75, 0.125, 0.625, 0.1875, 0.875, 0.1562, 1.0, 0.125, 0.875, 0.125, 0.75, 0.125, 0.875, 0.0625, 0.875, 0.0625, 0.75, 0.125, 0.125, 0.125, 0.25, 0.0625, 0.25, 0.0625, 0.125, 0.125, 0.375, 0.125, 0.5, 0.0625, 0.5, 0.0625, 0.375, 0.125, 0.625, 0.125, 0.75, 0.0625, 0.75, 0.0625, 0.625, 0.125, 0.875, 0.09375, 1.0, 0.0625, 0.875, 0.09375, 0.0, 0.125, 0.125, 0.0625, 0.125, 0.125, 0.25, 0.125, 0.375, 0.0625, 0.375, 0.0625, 0.25, 0.125, 0.5, 0.125, 0.625, 0.0625, 0.625, 0.0625, 0.5, 0.0625, 0.125, 0.0625, 0.25, 0.0, 0.25, 0.0, 0.125, 0.0625, 0.375, 0.0625, 0.5, 0.0, 0.5, 0.0, 0.375, 0.0625, 0.625, 0.0625, 0.75, 0.0, 0.75, 0.0, 0.625, 0.0625, 0.875, 0.03125, 1.0, 0.0, 0.875, 0.03125, 0.0, 0.0625, 0.125, 0.0, 0.125, 0.0625, 0.25, 0.0625, 0.375, 0.0, 0.375, 0.0, 0.25, 0.0625, 0.5, 0.0625, 0.625, 0.0, 0.625, 0.0, 0.5, 0.0625, 0.75, 0.0625, 0.875, 0.0, 0.875, 0.0, 0.75, 1.0, 0.875, 0.9687, 1.0, 0.9375, 0.875, 0.9687, 0.0, 1.0, 0.125, 0.9375, 0.125, 1.0, 0.25, 1.0, 0.375, 0.9375, 0.375, 0.9375, 0.25, 1.0, 0.5, 1.0, 0.625, 0.9375, 0.625, 0.9375, 0.5, 1.0, 0.75, 1.0, 0.875, 0.9375, 0.875, 0.9375, 0.75, 1.0, 0.125, 1.0, 0.25, 0.9375, 0.25, 0.9375, 0.125, 1.0, 0.375, 1.0, 0.5, 0.9375, 0.5, 0.9375, 0.375, 1.0, 0.625, 1.0, 0.75, 0.9375, 0.75, 0.9375, 0.625, 0.9375, 0.25, 0.9375, 0.375, 0.875, 0.375, 0.875, 0.25, 0.9375, 0.5, 0.9375, 0.625, 0.875, 0.625, 0.875, 0.5, 0.9375, 0.75, 0.9375, 0.875, 0.875, 0.875, 0.875, 0.75, 0.9375, 0.125, 0.9375, 0.25, 0.875, 0.25, 0.875, 0.125, 0.9375, 0.375, 0.9375, 0.5, 0.875, 0.5, 0.875, 0.375, 0.9375, 0.625, 0.9375, 0.75, 0.875, 0.75, 0.875, 0.625, 0.9375, 0.875, 0.9062, 1.0, 0.875, 0.875, 0.9062, 0.0, 0.9375, 0.125, 0.875, 0.125, 0.875, 0.125, 0.875, 0.25, 0.8125, 0.25, 0.8125, 0.125, 0.875, 0.375, 0.875, 0.5, 0.8125, 0.5, 0.8125, 0.375, 0.875, 0.625, 0.875, 0.75, 0.8125, 0.75, 0.8125, 0.625, 0.875, 0.875, 0.8437, 1.0, 0.8125, 0.875, 0.8437, 0.0, 0.875, 0.125, 0.8125, 0.125, 0.875, 0.25, 0.875, 0.375, 0.8125, 0.375, 0.8125, 0.25, 0.875, 0.5, 0.875, 0.625, 0.8125, 0.625, 0.8125, 0.5, 0.875, 0.75, 0.875, 0.875, 0.8125, 0.875, 0.8125, 0.75, 0.8125, 0.375, 0.8125, 0.5, 0.75, 0.5, 0.75, 0.375, 0.8125, 0.625, 0.8125, 0.75, 0.75, 0.75, 0.75, 0.625, 0.8125, 0.875, 0.7812, 1.0, 0.75, 0.875, 0.7812, 0.0, 0.8125, 0.125, 0.75, 0.125, 0.8125, 0.25, 0.8125, 0.375, 0.75, 0.375, 0.75, 0.25, 0.8125, 0.5, 0.8125, 0.625, 0.75, 0.625, 0.75, 0.5, 0.8125, 0.75, 0.8125, 0.875, 0.75, 0.875, 0.75, 0.75, 0.8125, 0.125, 0.8125, 0.25, 0.75, 0.25, 0.75, 0.125, 0.4194, 0.05929, 0.3894, 0.03812, 0.3894, 0.03812, 0.4194, 0.05929, 0.3261, 0.04248, 0.3518, 0.03914, 0.3615, 0.07108, 0.3155, 0.07116, 0.3516, 0.03856, 0.3264, 0.04187, 0.3264, 0.04187, 0.3516, 0.03856, 0.1973, 0.06066, 0.2348, 0.06076, 0.2365, 0.07114, 0.1906, 0.07103, 0.2347, 0.06019, 0.1976, 0.0601, 0.1976, 0.0601, 0.2347, 0.06019, 0.1105, 0.05883, 0.07083, 0.05872, 0.07083, 0.05872, 0.1105, 0.05883, 0.04622, 0.05863, 0.0166, 0.0586, 0.0166, 0.0586, 0.04622, 0.05863, 0.3892, 0.0387, 0.4196, 0.05995, 0.424, 0.07097, 0.3781, 0.07108, 0.258, 0.06096, 0.2911, 0.04267, 0.299, 0.07116, 0.2531, 0.07114, 0.1344, 0.05984, 0.1737, 0.05999, 0.174, 0.07103, 0.1282, 0.07086, 0.07058, 0.05931, 0.1106, 0.05943, 0.1115, 0.07086, 0.06572, 0.07073, 0.01645, 0.05919, 0.04636, 0.05923, 0.04894, 0.07073, 0.01358, 0.07069, 0.4835, 0.05889, 0.4436, 0.05893, 0.4436, 0.05893, 0.4835, 0.05889, 0.4494, 0.04521, 0.4801, 0.04524, 0.3207, 0.03439, 0.4463, 0.05159, 0.4463, 0.05159, 0.3207, 0.03439, 0.3222, 0.03926, 0.4445, 0.05893, 0.4445, 0.05893, 0.3222, 0.03926, 0.4835, 0.05889, 0.4436, 0.05893, 0.3934, 0.02918, 0.4163, 0.04549, 0.4173, 0.052, 0.3913, 0.03356, 0.3913, 0.03356, 0.4173, 0.052, 0.4177, 0.0581, 0.3887, 0.0376, 0.3887, 0.0376, 0.4177, 0.0581, 0.4194, 0.05929, 0.3894, 0.03812, 0.3304, 0.03221, 0.3498, 0.02952, 0.3502, 0.034, 0.3283, 0.03694, 0.3283, 0.03694, 0.3502, 0.034, 0.352, 0.03851, 0.3276, 0.04171, 0.3276, 0.04171, 0.352, 0.03851, 0.3516, 0.03856, 0.3264, 0.04187, 0.2633, 0.04715, 0.2887, 0.03235, 0.2895, 0.03716, 0.2609, 0.05347, 0.2609, 0.05347, 0.2895, 0.03716, 0.2922, 0.04139, 0.2603, 0.05923, 0.2603, 0.05923, 0.2922, 0.04139, 0.291, 0.04206, 0.2582, 0.0604, 0.2022, 0.04712, 0.2312, 0.04699, 0.2327, 0.05331, 0.2002, 0.05334, 0.2002, 0.05334, 0.2327, 0.05331, 0.2339, 0.06019, 0.1978, 0.0601, 0.1978, 0.0601, 0.2339, 0.06019, 0.2347, 0.06019, 0.1976, 0.0601, 0.1393, 0.04656, 0.1699, 0.04657, 0.1716, 0.05274, 0.1374, 0.05267, 0.1374, 0.05267, 0.1716, 0.05274, 0.1726, 0.05939, 0.1348, 0.05925, 0.1348, 0.05925, 0.1726, 0.05939, 0.1737, 0.0594, 0.1347, 0.05925, 0.07572, 0.04619, 0.1069, 0.04623, 0.1088, 0.05225, 0.07395, 0.05218, 0.07395, 0.05218, 0.1088, 0.05225, 0.1097, 0.05883, 0.07112, 0.05872, 0.07112, 0.05872, 0.1097, 0.05883, 0.1105, 0.05883, 0.07083, 0.05872, 0.01972, 0.04611, 0.04303, 0.04612, 0.04499, 0.05197, 0.01264, 0.03463, 0.01264, 0.03463, 0.04499, 0.05197, 0.04564, 0.05863, 0.01122, 0.03907, 0.01122, 0.03907, 0.04564, 0.05863, 0.04622, 0.05863, 0.0166, 0.0586, 0.4434, 0.0596, 0.4836, 0.05955, 0.4865, 0.07092, 0.4406, 0.07097, 0.4436, 0.05893, 0.4835, 0.05889, 0.4835, 0.05889, 0.4437, 0.05893, 0.4437, 0.05893, 0.4835, 0.05889, 0.4836, 0.05955, 0.4434, 0.0596, 0.3894, 0.03812, 0.4194, 0.05929, 0.4194, 0.05929, 0.3896, 0.03826, 0.3896, 0.03826, 0.4194, 0.05929, 0.4196, 0.05995, 0.3892, 0.0387, 0.3264, 0.04187, 0.3516, 0.03856, 0.3516, 0.03856, 0.3264, 0.04187, 0.3264, 0.04187, 0.3516, 0.03856, 0.3518, 0.03914, 0.3261, 0.04248, 0.2582, 0.0604, 0.291, 0.04206, 0.2908, 0.04214, 0.2582, 0.0604, 0.2582, 0.0604, 0.2908, 0.04214, 0.2911, 0.04267, 0.258, 0.06096, 0.1976, 0.0601, 0.2347, 0.06019, 0.2347, 0.06019, 0.1976, 0.0601, 0.1976, 0.0601, 0.2347, 0.06019, 0.2348, 0.06076, 0.1973, 0.06066, 0.1347, 0.05925, 0.1737, 0.0594, 0.1737, 0.0594, 0.1347, 0.05925, 0.1347, 0.05925, 0.1737, 0.0594, 0.1737, 0.05999, 0.1344, 0.05984, 0.07083, 0.05872, 0.1105, 0.05883, 0.1105, 0.05883, 0.07083, 0.05872, 0.07083, 0.05872, 0.1105, 0.05883, 0.1106, 0.05943, 0.07058, 0.05931, 0.0166, 0.0586, 0.04622, 0.05863, 0.0461, 0.05863, 0.0166, 0.0586, 0.0166, 0.0586, 0.0461, 0.05863, 0.04636, 0.05923, 0.01645, 0.05919, 0.05126, 0.01396, 0.0, 0.0, 0.0, 0.0, 0.3934, 0.02918, 0.03962, 0.03172, 0.1319, 0.04237, 0.1393, 0.04656, 0.07572, 0.04619, 0.4163, 0.04549, 0.3934, 0.02918, 0.0, 0.0, 0.0, 0.0, 0.2159, 0.04234, 0.2191, 0.0322, 0.3304, 0.03221, 0.2633, 0.04715, 0.1772, 0.04209, 0.2159, 0.04234, 0.2633, 0.04715, 0.2022, 0.04712, 0.1319, 0.04237, 0.1772, 0.04209, 0.2022, 0.04712, 0.1393, 0.04656, 0.05126, 0.01396, 0.3934, 0.02918, 0.3304, 0.03221, 0.2191, 0.0322, 0.03851, 0.02612, 0.03962, 0.03172, 0.0148, 0.03459, 0.009553, 0.02233, 0.05126, 0.01396, 0.04114, 0.01782, 0.005449, 0.01274, 0.0, 0.0, 0.04114, 0.01782, 0.03851, 0.02612, 0.009553, 0.02233, 0.005449, 0.01274, 0.06441, 0.03252, 0.1238, 0.03936, 0.1319, 0.04237, 0.03962, 0.03172, 0.1809, 0.03137, 0.08446, 0.02006, 0.08446, 0.02006, 0.1809, 0.03137, 0.1238, 0.03936, 0.1636, 0.03966, 0.1772, 0.04209, 0.1319, 0.04237, 0.05942, 0.02127, 0.05484, 0.02714, 0.03851, 0.02612, 0.04114, 0.01782, 0.1636, 0.03966, 0.1931, 0.03978, 0.2159, 0.04234, 0.1772, 0.04209, 0.05484, 0.02714, 0.06441, 0.03252, 0.03962, 0.03172, 0.03851, 0.02612, 0.05942, 0.02127, 0.08446, 0.02006, 0.08446, 0.02006, 0.05942, 0.02127, 0.1931, 0.03978, 0.1809, 0.03137, 0.2191, 0.0322, 0.2159, 0.04234, 0.1931, 0.03978, 0.1636, 0.03966, 0.1636, 0.03966, 0.1931, 0.03978, 0.05484, 0.02714, 0.05942, 0.02127, 0.05942, 0.02127, 0.05484, 0.02714, 0.06441, 0.03252, 0.05484, 0.02714, 0.05484, 0.02714, 0.06441, 0.03252, 0.1238, 0.03936, 0.06441, 0.03252, 0.06441, 0.03252, 0.1238, 0.03936, 0.1636, 0.03966, 0.1238, 0.03936, 0.1238, 0.03936, 0.1636, 0.03966, 0.1582, 0.03101, 0.1809, 0.03137, 0.1931, 0.03978, 0.173, 0.03711, 0.1931, 0.03978, 0.1636, 0.03966, 0.1533, 0.03807, 0.1636, 0.03966, 0.1238, 0.03936, 0.1201, 0.03711, 0.1238, 0.03936, 0.06441, 0.03252, 0.09915, 0.02378, 0.08446, 0.02006, 0.1809, 0.03137, 0.08003, 0.03245, 0.06441, 0.03252, 0.05484, 0.02714, 0.0728, 0.02378, 0.05942, 0.02127, 0.08446, 0.02006, 0.06789, 0.02785, 0.05484, 0.02714, 0.05942, 0.02127, 0.1809, 0.03137, 0.08446, 0.02006, 0.05126, 0.01396, 0.2191, 0.0322, 0.03962, 0.03172, 0.07572, 0.04619, 0.01972, 0.04611, 0.0148, 0.03459, 0.1809, 0.03137, 0.1931, 0.03978, 0.1931, 0.03978, 0.1809, 0.03137, 0.4531, 0.5738, 0.4493, 0.5, 0.4493, 0.5, 0.4531, 0.5738, 0.462, 0.403, 0.4999, 0.3996, 0.4999, 0.3996, 0.462, 0.403, 0.4581, 0.4056, 0.462, 0.403, 0.462, 0.403, 0.4581, 0.4056, 0.4493, 0.5, 0.4531, 0.4263, 0.4531, 0.4263, 0.4493, 0.5, 0.4581, 0.5944, 0.4531, 0.5738, 0.4531, 0.5738, 0.4581, 0.5944, 0.4999, 0.6005, 0.462, 0.5971, 0.462, 0.5971, 0.4999, 0.6005, 0.462, 0.5971, 0.4581, 0.5944, 0.4581, 0.5944, 0.462, 0.5971, 0.4531, 0.4263, 0.4581, 0.4056, 0.4581, 0.4056, 0.4531, 0.4263, 0.75, 0.125, 0.6875, 0.125, 0.6875, 0.25, 0.75, 0.25, 0.75, 0.375, 0.6875, 0.375, 0.6875, 0.5, 0.75, 0.5, 0.75, 0.625, 0.6875, 0.625, 0.6875, 0.75, 0.75, 0.75, 0.75, 0.875, 0.6875, 0.875, 0.7188, 1.0, 0.7188, 0.0, 0.6875, 0.125, 0.75, 0.125, 0.75, 0.25, 0.6875, 0.25, 0.6875, 0.375, 0.75, 0.375, 0.75, 0.5, 0.6875, 0.5, 0.6875, 0.625, 0.75, 0.625, 0.75, 0.75, 0.6875, 0.75, 0.6875, 0.875, 0.75, 0.875, 0.6875, 0.875, 0.625, 0.875, 0.6562, 1.0, 0.6562, 0.0, 0.625, 0.125, 0.6875, 0.125, 0.6875, 0.25, 0.625, 0.25, 0.625, 0.375, 0.6875, 0.375, 0.6875, 0.5, 0.625, 0.5, 0.625, 0.625, 0.6875, 0.625, 0.6875, 0.75, 0.625, 0.75, 0.625, 0.875, 0.6875, 0.875, 0.6875, 0.125, 0.625, 0.125, 0.625, 0.25, 0.6875, 0.25, 0.6875, 0.375, 0.625, 0.375, 0.625, 0.5, 0.6875, 0.5, 0.6875, 0.625, 0.625, 0.625, 0.625, 0.75, 0.6875, 0.75, 0.625, 0.25, 0.5625, 0.25, 0.5625, 0.375, 0.625, 0.375, 0.625, 0.5, 0.5625, 0.5, 0.5625, 0.625, 0.625, 0.625, 0.625, 0.75, 0.5625, 0.75, 0.5625, 0.875, 0.625, 0.875, 0.625, 0.125, 0.5625, 0.125, 0.5625, 0.25, 0.625, 0.25, 0.625, 0.375, 0.5625, 0.375, 0.5625, 0.5, 0.625, 0.5, 0.625, 0.625, 0.5625, 0.625, 0.5625, 0.75, 0.625, 0.75, 0.625, 0.875, 0.5625, 0.875, 0.5938, 1.0, 0.5937, 0.0, 0.5625, 0.125, 0.625, 0.125, 0.5625, 0.125, 0.5, 0.125, 0.5, 0.25, 0.5625, 0.25, 0.5625, 0.375, 0.5, 0.375, 0.5, 0.5, 0.5625, 0.5, 0.5625, 0.625, 0.5, 0.625, 0.5, 0.75, 0.5625, 0.75, 0.5625, 0.875, 0.5, 0.875, 0.5313, 1.0, 0.5313, 0.0, 0.5, 0.125, 0.5625, 0.125, 0.5625, 0.25, 0.5, 0.25, 0.5, 0.375, 0.5625, 0.375, 0.5625, 0.5, 0.5, 0.5, 0.5, 0.625, 0.5625, 0.625, 0.5625, 0.75, 0.5, 0.75, 0.5, 0.875, 0.5625, 0.875, 0.5, 0.375, 0.4375, 0.375, 0.4375, 0.5, 0.5, 0.5, 0.5, 0.625, 0.4375, 0.625, 0.4375, 0.75, 0.5, 0.75, 0.5, 0.875, 0.4375, 0.875, 0.4688, 1.0, 0.4688, 0.0, 0.4375, 0.125, 0.5, 0.125, 0.5, 0.25, 0.4375, 0.25, 0.4375, 0.375, 0.5, 0.375, 0.5, 0.5, 0.4375, 0.5, 0.4375, 0.625, 0.5, 0.625, 0.5, 0.75, 0.4375, 0.75, 0.4375, 0.875, 0.5, 0.875, 0.5, 0.125, 0.4375, 0.125, 0.4375, 0.25, 0.5, 0.25, 0.4063, 0.0, 0.375, 0.125, 0.4375, 0.125, 0.4375, 0.25, 0.375, 0.25, 0.375, 0.375, 0.4375, 0.375, 0.4375, 0.5, 0.375, 0.5, 0.375, 0.625, 0.4375, 0.625, 0.4375, 0.75, 0.375, 0.75, 0.375, 0.875, 0.4375, 0.875, 0.4375, 0.125, 0.375, 0.125, 0.375, 0.25, 0.4375, 0.25, 0.4375, 0.375, 0.375, 0.375, 0.375, 0.5, 0.4375, 0.5, 0.4375, 0.625, 0.375, 0.625, 0.375, 0.75, 0.4375, 0.75, 0.4375, 0.875, 0.375, 0.875, 0.4063, 1.0, 0.375, 0.5, 0.3125, 0.5, 0.3125, 0.625, 0.375, 0.625, 0.375, 0.75, 0.3125, 0.75, 0.3125, 0.875, 0.375, 0.875, 0.375, 0.125, 0.3125, 0.125, 0.3125, 0.25, 0.375, 0.25, 0.375, 0.375, 0.3125, 0.375, 0.3125, 0.5, 0.375, 0.5, 0.375, 0.625, 0.3125, 0.625, 0.3125, 0.75, 0.375, 0.75, 0.375, 0.875, 0.3125, 0.875, 0.3438, 1.0, 0.3437, 0.0, 0.3125, 0.125, 0.375, 0.125, 0.375, 0.25, 0.3125, 0.25, 0.3125, 0.375, 0.375, 0.375, 0.3125, 0.125, 0.25, 0.125, 0.25, 0.25, 0.3125, 0.25, 0.3125, 0.375, 0.25, 0.375, 0.25, 0.5, 0.3125, 0.5, 0.3125, 0.625, 0.25, 0.625, 0.25, 0.75, 0.3125, 0.75, 0.3125, 0.875, 0.25, 0.875, 0.2812, 1.0, 0.2812, 0.0, 0.25, 0.125, 0.3125, 0.125, 0.3125, 0.25, 0.25, 0.25, 0.25, 0.375, 0.3125, 0.375, 0.3125, 0.5, 0.25, 0.5, 0.25, 0.625, 0.3125, 0.625, 0.3125, 0.75, 0.25, 0.75, 0.25, 0.875, 0.3125, 0.875, 0.25, 0.625, 0.1875, 0.625, 0.1875, 0.75, 0.25, 0.75, 0.25, 0.875, 0.1875, 0.875, 0.2187, 1.0, 0.2187, 0.0, 0.1875, 0.125, 0.25, 0.125, 0.25, 0.25, 0.1875, 0.25, 0.1875, 0.375, 0.25, 0.375, 0.25, 0.5, 0.1875, 0.5, 0.1875, 0.625, 0.25, 0.625, 0.25, 0.75, 0.1875, 0.75, 0.1875, 0.875, 0.25, 0.875, 0.25, 0.125, 0.1875, 0.125, 0.1875, 0.25, 0.25, 0.25, 0.25, 0.375, 0.1875, 0.375, 0.1875, 0.5, 0.25, 0.5, 0.1562, 0.0, 0.125, 0.125, 0.1875, 0.125, 0.1875, 0.25, 0.125, 0.25, 0.125, 0.375, 0.1875, 0.375, 0.1875, 0.5, 0.125, 0.5, 0.125, 0.625, 0.1875, 0.625, 0.1875, 0.75, 0.125, 0.75, 0.125, 0.875, 0.1875, 0.875, 0.1875, 0.125, 0.125, 0.125, 0.125, 0.25, 0.1875, 0.25, 0.1875, 0.375, 0.125, 0.375, 0.125, 0.5, 0.1875, 0.5, 0.1875, 0.625, 0.125, 0.625, 0.125, 0.75, 0.1875, 0.75, 0.1875, 0.875, 0.125, 0.875, 0.1562, 1.0, 0.125, 0.75, 0.0625, 0.75, 0.0625, 0.875, 0.125, 0.875, 0.125, 0.125, 0.0625, 0.125, 0.0625, 0.25, 0.125, 0.25, 0.125, 0.375, 0.0625, 0.375, 0.0625, 0.5, 0.125, 0.5, 0.125, 0.625, 0.0625, 0.625, 0.0625, 0.75, 0.125, 0.75, 0.125, 0.875, 0.0625, 0.875, 0.09375, 1.0, 0.09375, 0.0, 0.0625, 0.125, 0.125, 0.125, 0.125, 0.25, 0.0625, 0.25, 0.0625, 0.375, 0.125, 0.375, 0.125, 0.5, 0.0625, 0.5, 0.0625, 0.625, 0.125, 0.625, 0.0625, 0.125, 0.0, 0.125, 0.0, 0.25, 0.0625, 0.25, 0.0625, 0.375, 0.0, 0.375, 0.0, 0.5, 0.0625, 0.5, 0.0625, 0.625, 0.0, 0.625, 0.0, 0.75, 0.0625, 0.75, 0.0625, 0.875, 0.0, 0.875, 0.03125, 1.0, 0.03125, 0.0, 0.0, 0.125, 0.0625, 0.125, 0.0625, 0.25, 0.0, 0.25, 0.0, 0.375, 0.0625, 0.375, 0.0625, 0.5, 0.0, 0.5, 0.0, 0.625, 0.0625, 0.625, 0.0625, 0.75, 0.0, 0.75, 0.0, 0.875, 0.0625, 0.875, 1.0, 0.875, 0.9375, 0.875, 0.9687, 1.0, 0.9687, 0.0, 0.9375, 0.125, 1.0, 0.125, 1.0, 0.25, 0.9375, 0.25, 0.9375, 0.375, 1.0, 0.375, 1.0, 0.5, 0.9375, 0.5, 0.9375, 0.625, 1.0, 0.625, 1.0, 0.75, 0.9375, 0.75, 0.9375, 0.875, 1.0, 0.875, 1.0, 0.125, 0.9375, 0.125, 0.9375, 0.25, 1.0, 0.25, 1.0, 0.375, 0.9375, 0.375, 0.9375, 0.5, 1.0, 0.5, 1.0, 0.625, 0.9375, 0.625, 0.9375, 0.75, 1.0, 0.75, 0.9375, 0.25, 0.875, 0.25, 0.875, 0.375, 0.9375, 0.375, 0.9375, 0.5, 0.875, 0.5, 0.875, 0.625, 0.9375, 0.625, 0.9375, 0.75, 0.875, 0.75, 0.875, 0.875, 0.9375, 0.875, 0.9375, 0.125, 0.875, 0.125, 0.875, 0.25, 0.9375, 0.25, 0.9375, 0.375, 0.875, 0.375, 0.875, 0.5, 0.9375, 0.5, 0.9375, 0.625, 0.875, 0.625, 0.875, 0.75, 0.9375, 0.75, 0.9375, 0.875, 0.875, 0.875, 0.9062, 1.0, 0.9062, 0.0, 0.875, 0.125, 0.9375, 0.125, 0.875, 0.125, 0.8125, 0.125, 0.8125, 0.25, 0.875, 0.25, 0.875, 0.375, 0.8125, 0.375, 0.8125, 0.5, 0.875, 0.5, 0.875, 0.625, 0.8125, 0.625, 0.8125, 0.75, 0.875, 0.75, 0.875, 0.875, 0.8125, 0.875, 0.8437, 1.0, 0.8437, 0.0, 0.8125, 0.125, 0.875, 0.125, 0.875, 0.25, 0.8125, 0.25, 0.8125, 0.375, 0.875, 0.375, 0.875, 0.5, 0.8125, 0.5, 0.8125, 0.625, 0.875, 0.625, 0.875, 0.75, 0.8125, 0.75, 0.8125, 0.875, 0.875, 0.875, 0.8125, 0.375, 0.75, 0.375, 0.75, 0.5, 0.8125, 0.5, 0.8125, 0.625, 0.75, 0.625, 0.75, 0.75, 0.8125, 0.75, 0.8125, 0.875, 0.75, 0.875, 0.7812, 1.0, 0.7812, 0.0, 0.75, 0.125, 0.8125, 0.125, 0.8125, 0.25, 0.75, 0.25, 0.75, 0.375, 0.8125, 0.375, 0.8125, 0.5, 0.75, 0.5, 0.75, 0.625, 0.8125, 0.625, 0.8125, 0.75, 0.75, 0.75, 0.75, 0.875, 0.8125, 0.875, 0.8125, 0.125, 0.75, 0.125, 0.75, 0.25, 0.8125, 0.25, 0.4531, 0.4263, 0.4581, 0.4056, 0.4581, 0.4056, 0.4531, 0.4263, 0.4531, 0.4263, 0.4581, 0.4056, 0.4581, 0.4056, 0.4531, 0.4263, 0.4531, 0.4263, 0.4581, 0.4056, 0.4581, 0.4056, 0.4531, 0.4263, 0.4531, 0.4263, 0.4581, 0.4056, 0.4581, 0.4056, 0.4531, 0.4263, 0.4531, 0.4263, 0.4581, 0.4056, 0.4581, 0.4056, 0.4531, 0.4263, 0.4531, 0.4263, 0.4581, 0.4056, 0.4581, 0.4056, 0.4531, 0.4263, 0.4531, 0.4263, 0.4581, 0.4056, 0.4581, 0.4056, 0.4531, 0.4263, 0.4531, 0.4263, 0.4581, 0.4056, 0.4581, 0.4056, 0.4531, 0.4263, 0.4531, 0.4263, 0.4581, 0.4056, 0.4581, 0.4056, 0.4531, 0.4263, 0.462, 0.5971, 0.4581, 0.5944, 0.4581, 0.5944, 0.462, 0.5971, 0.462, 0.5971, 0.4581, 0.5944, 0.4581, 0.5944, 0.462, 0.5971, 0.462, 0.5971, 0.4581, 0.5944, 0.4581, 0.5944, 0.462, 0.5971, 0.462, 0.5971, 0.4581, 0.5944, 0.4581, 0.5944, 0.462, 0.5971, 0.462, 0.5971, 0.4581, 0.5944, 0.4581, 0.5944, 0.462, 0.5971, 0.462, 0.5971, 0.4581, 0.5944, 0.4581, 0.5944, 0.462, 0.5971, 0.462, 0.5971, 0.4581, 0.5944, 0.4581, 0.5944, 0.462, 0.5971, 0.462, 0.5971, 0.4581, 0.5944, 0.4581, 0.5944, 0.462, 0.5971, 0.462, 0.5971, 0.4581, 0.5944, 0.4581, 0.5944, 0.462, 0.5971, 0.4999, 0.6005, 0.462, 0.5971, 0.462, 0.5971, 0.4999, 0.6005, 0.4999, 0.6005, 0.462, 0.5971, 0.462, 0.5971, 0.4999, 0.6005, 0.4999, 0.6005, 0.462, 0.5971, 0.462, 0.5971, 0.4999, 0.6005, 0.4999, 0.6005, 0.462, 0.5971, 0.462, 0.5971, 0.4999, 0.6005, 0.4999, 0.6005, 0.462, 0.5971, 0.462, 0.5971, 0.4999, 0.6005, 0.4999, 0.6005, 0.462, 0.5971, 0.462, 0.5971, 0.4999, 0.6005, 0.4999, 0.6005, 0.462, 0.5971, 0.462, 0.5971, 0.4999, 0.6005, 0.4999, 0.6005, 0.462, 0.5971, 0.462, 0.5971, 0.4999, 0.6005, 0.4999, 0.6005, 0.462, 0.5971, 0.462, 0.5971, 0.4999, 0.6005, 0.4581, 0.5944, 0.4531, 0.5738, 0.4531, 0.5738, 0.4581, 0.5944, 0.4581, 0.5944, 0.4531, 0.5738, 0.4531, 0.5738, 0.4581, 0.5944, 0.4581, 0.5944, 0.4531, 0.5738, 0.4531, 0.5738, 0.4581, 0.5944, 0.4581, 0.5944, 0.4531, 0.5738, 0.4531, 0.5738, 0.4581, 0.5944, 0.4581, 0.5944, 0.4531, 0.5738, 0.4531, 0.5738, 0.4581, 0.5944, 0.4581, 0.5944, 0.4531, 0.5738, 0.4531, 0.5738, 0.4581, 0.5944, 0.4581, 0.5944, 0.4531, 0.5738, 0.4531, 0.5738, 0.4581, 0.5944, 0.4581, 0.5944, 0.4531, 0.5738, 0.4531, 0.5738, 0.4581, 0.5944, 0.4581, 0.5944, 0.4531, 0.5738, 0.4531, 0.5738, 0.4581, 0.5944, 0.4493, 0.5, 0.4531, 0.4263, 0.4531, 0.4263, 0.4493, 0.5, 0.4493, 0.5, 0.4531, 0.4263, 0.4531, 0.4263, 0.4493, 0.5, 0.4493, 0.5, 0.4531, 0.4263, 0.4531, 0.4263, 0.4493, 0.5, 0.4493, 0.5, 0.4531, 0.4263, 0.4531, 0.4263, 0.4493, 0.5, 0.4493, 0.5, 0.4531, 0.4263, 0.4531, 0.4263, 0.4493, 0.5, 0.4493, 0.5, 0.4531, 0.4263, 0.4531, 0.4263, 0.4493, 0.5, 0.4493, 0.5, 0.4531, 0.4263, 0.4531, 0.4263, 0.4493, 0.5, 0.4493, 0.5, 0.4531, 0.4263, 0.4531, 0.4263, 0.4493, 0.5, 0.4493, 0.5, 0.4531, 0.4263, 0.4531, 0.4263, 0.4493, 0.5, 0.4581, 0.4056, 0.462, 0.403, 0.462, 0.403, 0.4581, 0.4056, 0.4581, 0.4056, 0.462, 0.403, 0.462, 0.403, 0.4581, 0.4056, 0.4581, 0.4056, 0.462, 0.403, 0.462, 0.403, 0.4581, 0.4056, 0.4581, 0.4056, 0.462, 0.403, 0.462, 0.403, 0.4581, 0.4056, 0.4581, 0.4056, 0.462, 0.403, 0.462, 0.403, 0.4581, 0.4056, 0.4581, 0.4056, 0.462, 0.403, 0.462, 0.403, 0.4581, 0.4056, 0.4581, 0.4056, 0.462, 0.403, 0.462, 0.403, 0.4581, 0.4056, 0.4581, 0.4056, 0.462, 0.403, 0.462, 0.403, 0.4581, 0.4056, 0.4581, 0.4056, 0.462, 0.403, 0.462, 0.403, 0.4581, 0.4056, 0.462, 0.403, 0.4999, 0.3996, 0.4999, 0.3996, 0.462, 0.403, 0.462, 0.403, 0.4999, 0.3996, 0.4999, 0.3996, 0.462, 0.403, 0.462, 0.403, 0.4999, 0.3996, 0.4999, 0.3996, 0.462, 0.403, 0.462, 0.403, 0.4999, 0.3996, 0.4999, 0.3996, 0.462, 0.403, 0.462, 0.403, 0.4999, 0.3996, 0.4999, 0.3996, 0.462, 0.403, 0.462, 0.403, 0.4999, 0.3996, 0.4999, 0.3996, 0.462, 0.403, 0.462, 0.403, 0.4999, 0.3996, 0.4999, 0.3996, 0.462, 0.403, 0.462, 0.403, 0.4999, 0.3996, 0.4999, 0.3996, 0.462, 0.403, 0.462, 0.403, 0.4999, 0.3996, 0.4999, 0.3996, 0.462, 0.403, 0.4531, 0.5738, 0.4493, 0.5, 0.4493, 0.5, 0.4531, 0.5738, 0.4531, 0.5738, 0.4493, 0.5, 0.4493, 0.5, 0.4531, 0.5738, 0.4531, 0.5738, 0.4493, 0.5, 0.4493, 0.5, 0.4531, 0.5738, 0.4531, 0.5738, 0.4493, 0.5, 0.4493, 0.5, 0.4531, 0.5738, 0.4531, 0.5738, 0.4493, 0.5, 0.4493, 0.5, 0.4531, 0.5738, 0.4531, 0.5738, 0.4493, 0.5, 0.4493, 0.5, 0.4531, 0.5738, 0.4531, 0.5738, 0.4493, 0.5, 0.4493, 0.5, 0.4531, 0.5738, 0.4531, 0.5738, 0.4493, 0.5, 0.4493, 0.5, 0.4531, 0.5738, 0.4531, 0.5738, 0.4493, 0.5, 0.4493, 0.5, 0.4531, 0.5738, 0.4563, 0.6122, 0.4999, 0.6005, 0.462, 0.5971, 0.4661, 0.4336, 0.462, 0.403, 0.4999, 0.3996, 0.4606, 0.5573, 0.4581, 0.5944, 0.4531, 0.5738, 0.4574, 0.5358, 0.4531, 0.5738, 0.4493, 0.5, 0.4561, 0.5, 0.4493, 0.5, 0.4531, 0.4263, 0.4574, 0.4643, 0.4531, 0.4263, 0.4581, 0.4056, 0.4606, 0.4428, 0.4581, 0.4056, 0.462, 0.403, 0.4661, 0.5664, 0.462, 0.5971, 0.4581, 0.5944, 0.2828, 0.3292, 0.3253, 0.4317, 0.25, 0.4467, 0.3106, 0.3106, 0.3891, 0.3891, 0.3253, 0.4317, 0.3292, 0.2828, 0.4317, 0.3253, 0.3891, 0.3891, 0.3357, 0.25, 0.4467, 0.25, 0.4317, 0.3253, 0.3292, 0.2172, 0.4317, 0.1747, 0.4467, 0.25, 0.3106, 0.1894, 0.3891, 0.1109, 0.4317, 0.1747, 0.2828, 0.1708, 0.3253, 0.06827, 0.3891, 0.1109, 0.25, 0.1643, 0.25, 0.0533, 0.3253, 0.06827, 0.2172, 0.1708, 0.1747, 0.06827, 0.25, 0.0533, 0.1894, 0.1894, 0.1109, 0.1109, 0.1747, 0.06827, 0.1708, 0.2172, 0.06827, 0.1747, 0.1109, 0.1109, 0.1643, 0.25, 0.0533, 0.25, 0.06827, 0.1747, 0.1708, 0.2828, 0.06827, 0.3253, 0.0533, 0.25, 0.1894, 0.3106, 0.1109, 0.3891, 0.06827, 0.3253, 0.2172, 0.3292, 0.1747, 0.4317, 0.1109, 0.3891, 0.25, 0.3357, 0.25, 0.4467, 0.1747, 0.4317, 0.75, 0.2998, 0.75, 0.4108, 0.8115, 0.3986, 0.7691, 0.2961, 0.8115, 0.3986, 0.8637, 0.3637, 0.7852, 0.2852, 0.8637, 0.3637, 0.8986, 0.3115, 0.7961, 0.2691, 0.8986, 0.3115, 0.9108, 0.25, 0.7998, 0.25, 0.9108, 0.25, 0.8986, 0.1885, 0.7961, 0.2309, 0.8986, 0.1885, 0.8637, 0.1363, 0.7852, 0.2148, 0.8637, 0.1363, 0.8115, 0.1014, 0.7691, 0.2039, 0.8115, 0.1014, 0.75, 0.08917, 0.75, 0.2002, 0.75, 0.08917, 0.6885, 0.1014, 0.7309, 0.2039, 0.6885, 0.1014, 0.6363, 0.1363, 0.7148, 0.2148, 0.6363, 0.1363, 0.6014, 0.1885, 0.7039, 0.2309, 0.6014, 0.1885, 0.5892, 0.25, 0.7002, 0.25, 0.5892, 0.25, 0.6014, 0.3115, 0.7039, 0.2691, 0.6014, 0.3115, 0.6363, 0.3637, 0.7148, 0.2852, 0.6363, 0.3637, 0.6885, 0.3986, 0.7309, 0.2961, 0.6885, 0.3986, 0.75, 0.4108, 0.4531, 0.5738, 0.4493, 0.5, 0.4493, 0.5, 0.4531, 0.5738, 0.462, 0.403, 0.4999, 0.3996, 0.4999, 0.3996, 0.462, 0.403, 0.4581, 0.4056, 0.462, 0.403, 0.462, 0.403, 0.4581, 0.4056, 0.4493, 0.5, 0.4531, 0.4263, 0.4531, 0.4263, 0.4493, 0.5, 0.4581, 0.5944, 0.4531, 0.5738, 0.4531, 0.5738, 0.4581, 0.5944, 0.4999, 0.6005, 0.462, 0.5971, 0.462, 0.5971, 0.4999, 0.6005, 0.462, 0.5971, 0.4581, 0.5944, 0.4581, 0.5944, 0.462, 0.5971, 0.4531, 0.4263, 0.4581, 0.4056, 0.4581, 0.4056, 0.4531, 0.4263, 0.0791, 0.3496, 0.122, 0.3482, 0.1235, 0.3616, 0.0708, 0.3623, 0.1295, 0.1573, 0.09559, 0.1795, 0.07905, 0.1523, 0.1272, 0.1411, 0.09559, 0.1795, 0.07732, 0.2641, 0.05969, 0.2624, 0.07905, 0.1523, 0.07732, 0.2641, 0.0791, 0.3496, 0.0708, 0.3623, 0.05969, 0.2624, 0.122, 0.3482, 0.1701, 0.332, 0.1788, 0.3535, 0.1235, 0.3616, 0.153, 0.1582, 0.1295, 0.1573, 0.1272, 0.1411, 0.1702, 0.1416, 0.1826, 0.257, 0.153, 0.1582, 0.1702, 0.1416, 0.1946, 0.2616, 0.1701, 0.332, 0.1826, 0.257, 0.1946, 0.2616, 0.1788, 0.3535])
me_sphere.use_remesh_fix_poles = True
me_sphere.use_remesh_preserve_attributes = False
me_sphere.use_mirror_vertex_groups = False
me_sphere.update()

# ---- objects
ob_light = bpy.data.objects.new('Light', light_light)
ob_camera = bpy.data.objects.new('Camera', cam_camera)
ob_sphere = bpy.data.objects.new('Sphere', me_sphere)

# ---- transforms, parenting, visibility, modifiers, constraints
ob_light.location = (4.076, 1.005, 5.904)
ob_light.rotation_euler = (0.6503, 0.05522, 1.866)
ob_light.lock_rotations_4d = False
ob_light.empty_display_type = 'ARROWS'
ob_light.color = (0.0, 0.0, 0.0, 0.0)
ob_light.lineart.crease_threshold = 0.0
ob_camera.location = (7.359, -6.926, 4.958)
ob_camera.rotation_euler = (1.109, 0.0, 0.8149)
ob_camera.lock_rotations_4d = False
ob_camera.empty_display_type = 'ARROWS'
ob_camera.color = (0.0, 0.0, 0.0, 0.0)
ob_camera.display_type = 'WIRE'
ob_camera.lineart.crease_threshold = 0.0
ob_sphere.location = (0.0, 0.0, 6.487)
ob_sphere.lineart.crease_threshold = 0.0
_m = ob_sphere.modifiers.new('Mirror', 'MIRROR')
_m.use_axis = (False, True, False)
_m = ob_sphere.modifiers.new('Subdivision', 'SUBSURF')
_m.uv_smooth = 'PRESERVE_CORNERS'
_m.levels = 2

# ---- collection membership
col_collection.objects.link(ob_light)
col_collection.objects.link(ob_camera)
col_collection.objects.link(ob_sphere)

# ---- scene / render settings (as saved in the file)
scene.camera = ob_camera
scene.frame_start = 1; scene.frame_end = 250; scene.frame_set(1)
scene.render.engine = 'BLENDER_EEVEE_NEXT'
scene.cycles.use_denoising = False
scene.cycles.samples = 128
scene.cycles.sampling_pattern = 'TABULATED_SOBOL'
scene.cycles.use_adaptive_sampling = False
scene.cycles.use_light_tree = False
scene.view_settings.view_transform = 'Filmic'
bpy.context.view_layer.update()
